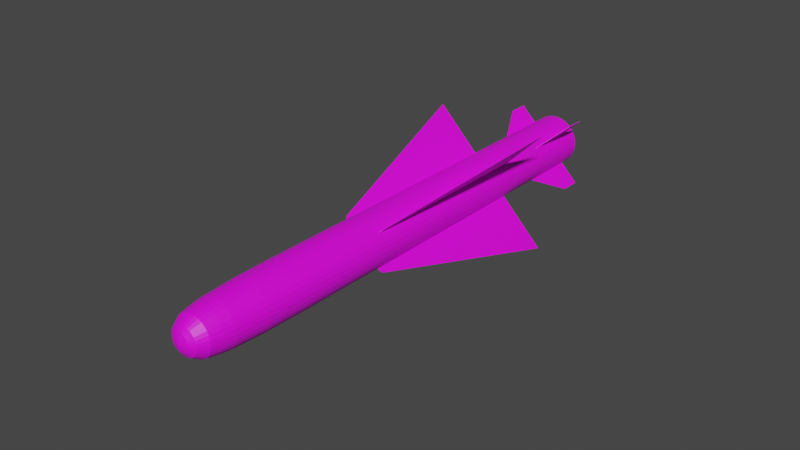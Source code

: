 # Source: R.530.blend  (saved by Blender 3.4.6; exported with 4.5.12 LTS)
import bpy
from mathutils import Matrix  # noqa: F401  (used for matrix-valued properties, if any)

bpy.ops.wm.read_factory_settings(use_empty=True)
scene = bpy.context.scene
scene.name = 'Scene'

# ---- collections
col_collection = bpy.data.collections.new('Collection'); scene.collection.children.link(col_collection)

# ---- images (referenced by path relative to the original .blend; pixels are not part of the script)
import os
ASSET_DIR = os.environ.get("B2B_ASSET_DIR", "")  # directory of the original .blend (textures are referenced by path, not embedded)
HERE = os.path.dirname(os.path.abspath(__file__))  # packed textures are extracted next to this script under _unpacked/

def load_image(name, relpath, width, height, colorspace="sRGB"):
    """Load a texture the original file referenced (path relative to the .blend, or extracted next to this script)."""
    p = next((c for c in (os.path.join(HERE, relpath), os.path.join(ASSET_DIR, relpath)) if relpath and os.path.exists(c)), "")
    if p:
        img = bpy.data.images.load(p, check_existing=True)
        img.name = name
    else:  # same state as the original file: an image datablock whose file is absent (Cycles renders it pink)
        img = bpy.data.images.new(name, width, height)
        img.source = "FILE"
        img.filepath = "//" + (relpath or name)
    img.colorspace_settings.name = colorspace
    return img
img_r_530_png_001 = load_image('R.530.png.001', 'R.530.png', 1024, 1024, 'sRGB')

# ---- materials (node trees are filled in below, after node groups)
mat_r_530 = bpy.data.materials.new('R.530')
mat_r_530.use_transparent_shadow = False

# ---- material node trees
mat_r_530.use_nodes = True; mat_r_530.node_tree.nodes.clear()
_N = mat_r_530.node_tree.nodes; _L = mat_r_530.node_tree.links
n0 = _N.new('ShaderNodeOutputMaterial'); n0.name = 'Material Output'; n0.location = (300, 300)
n1 = _N.new('ShaderNodeBsdfPrincipled'); n1.name = 'Principled BSDF'; n1.location = (10, 300)
n1.distribution = 'GGX'
n1.subsurface_method = 'BURLEY'
n1.inputs[3].default_value = 1.45
n1.inputs[27].default_value = (0.0, 0.0, 0.0, 1.0)
n1.inputs[28].default_value = 1.0
n2 = _N.new('ShaderNodeTexImage'); n2.name = 'Image Texture'; n2.location = (-280, 280)
n2.image = img_r_530_png_001
_L.new(n1.outputs[0], n0.inputs[0])
_L.new(n2.outputs[0], n1.inputs[0])
n0.is_active_output = True

# ---- world
world_world = bpy.data.worlds.new('World'); scene.world = world_world
world_world.use_nodes = True; world_world.node_tree.nodes.clear()
_N = world_world.node_tree.nodes; _L = world_world.node_tree.links
n0 = _N.new('ShaderNodeOutputWorld'); n0.name = 'World Output'; n0.location = (300, 300)
n1 = _N.new('ShaderNodeBackground'); n1.name = 'Background'; n1.location = (10, 300)
n1.inputs[0].default_value = (0.05088, 0.05088, 0.05088, 1.0)
_L.new(n1.outputs[0], n0.inputs[0])
n0.is_active_output = True
world_world.color = (0.05088, 0.05088, 0.05088)
world_world.use_sun_shadow = False
world_world.sun_shadow_jitter_overblur = 0.0

# ---- meshes
me_r_530 = bpy.data.meshes.new('R.530')
me_r_530.from_pydata([(-10.82, 10.8, 1.271), (-10.82, 13.02, 2.801), (-10.82, 14.16, 1.271), (-10.82, 14.16, 2.801), (-8.821, 10.8, 1.271), (-8.821, 13.02, 2.801), (-8.821, 14.16, 1.271), (-8.821, 14.16, 2.801), (-10.82, 10.8, -1.271), (-10.82, 13.02, -2.801), (-10.82, 14.16, -1.271), (-10.82, 14.16, -2.801), (-8.821, 10.8, -1.271), (-8.821, 13.02, -2.801), (-8.821, 14.16, -1.271), (-8.821, 14.16, -2.801), (-410.9, 8.097, -0.01341), (-118.9, 8.097, -0.01341), (-118.9, -2.736, -0.01341), (-410.9, 8.097, 0.01341), (-118.9, 8.097, 0.01341), (-118.9, -2.736, 0.01341), (-133.9, -2.736, -0.01341), (-146.5, -2.62, -0.01341), (-146.5, -2.62, 0.01341), (-133.9, -2.736, 0.01341), (396.7, 8.097, -0.01341), (104.6, 8.097, -0.01341), (104.6, -2.736, -0.01341), (396.7, 8.097, 0.01341), (104.6, 8.097, 0.01341), (104.6, -2.736, 0.01341), (119.6, -2.736, -0.01341), (132.2, -2.62, -0.01341), (132.2, -2.62, 0.01341), (119.6, -2.736, 0.01341), (-6.035, 8.097, -4.888), (-6.035, 8.097, -1.353), (-6.035, -2.736, -1.353), (-8.25, 8.097, -4.888), (-8.25, 8.097, -1.353), (-8.25, -2.736, -1.353), (-6.035, -2.736, -1.535), (-6.035, -2.62, -1.687), (-8.25, -2.62, -1.687), (-8.25, -2.736, -1.535), (-6.035, 8.097, 4.888), (-6.035, 8.097, 1.353), (-6.035, -2.736, 1.353), (-8.25, 8.097, 4.888), (-8.25, 8.097, 1.353), (-8.25, -2.736, 1.353), (-6.035, -2.736, 1.535), (-6.035, -2.62, 1.687), (-8.25, -2.62, 1.687), (-8.25, -2.736, 1.535), (-114.8, 10.8, -0.0121), (-241.2, 13.02, -0.0121), (-114.8, 14.16, -0.0121), (-241.2, 14.16, -0.0121), (-114.8, 10.8, 0.01211), (-241.2, 13.02, 0.01211), (-114.8, 14.16, 0.01211), (-241.2, 14.16, 0.01211), (95.16, 10.8, -0.0121), (221.5, 13.02, -0.0121), (95.16, 14.16, -0.0121), (221.5, 14.16, -0.0121), (95.16, 10.8, 0.01211), (221.5, 13.02, 0.01211), (95.16, 14.16, 0.01211), (221.5, 14.16, 0.01211), (-90.81, 14.86, 2.893e-06), (-120.3, -8.117, -2.612e-07), (-89.07, 14.86, -0.2141), (-118.0, -8.117, -0.2838), (-83.91, 14.86, -0.4201), (-111.1, -8.117, -0.5566), (-75.53, 14.86, -0.6098), (-100.0, -8.117, -0.8081), (-64.25, 14.86, -0.7762), (-85.1, -8.117, -1.029), (-50.51, 14.86, -0.9127), (-66.89, -8.117, -1.209), (-34.84, 14.86, -1.014), (-46.12, -8.117, -1.344), (-17.83, 14.86, -1.077), (-23.58, -8.117, -1.427), (-0.1351, 14.86, -1.098), (-0.1351, -8.117, -1.455), (17.56, 14.86, -1.077), (23.31, -8.117, -1.427), (34.57, 14.86, -1.014), (45.85, -8.117, -1.344), (50.24, 14.86, -0.9127), (66.62, -8.117, -1.209), (63.98, 14.86, -0.7762), (84.83, -8.117, -1.029), (75.26, 14.86, -0.6098), (99.77, -8.117, -0.8081), (83.64, 14.86, -0.4201), (110.9, -8.117, -0.5566), (88.8, 14.86, -0.2141), (117.7, -8.117, -0.2838), (90.54, 14.86, 2.693e-06), (120.0, -8.117, -3.536e-07), (88.8, 14.86, 0.2141), (117.7, -8.117, 0.2838), (83.64, 14.86, 0.4201), (110.9, -8.117, 0.5566), (75.26, 14.86, 0.6098), (99.77, -8.117, 0.8081), (63.98, 14.86, 0.7762), (84.83, -8.117, 1.029), (50.24, 14.86, 0.9127), (66.62, -8.117, 1.209), (34.57, 14.86, 1.014), (45.85, -8.117, 1.344), (17.56, 14.86, 1.077), (23.31, -8.117, 1.427), (-0.1352, 14.86, 1.098), (-0.1352, -8.117, 1.455), (-17.83, 14.86, 1.077), (-23.58, -8.117, 1.427), (-34.84, 14.86, 1.014), (-46.12, -8.117, 1.344), (-50.51, 14.86, 0.9127), (-66.89, -8.117, 1.209), (-64.25, 14.86, 0.7762), (-85.1, -8.117, 1.029), (-75.53, 14.86, 0.6098), (-100.0, -8.117, 0.8081), (-83.91, 14.86, 0.4201), (-111.1, -8.117, 0.5566), (-89.07, 14.86, 0.2141), (-118.0, -8.117, 0.2838), (-115.9, -10.45, -0.2787), (-118.1, -10.45, -2.544e-06), (-109.1, -10.45, -0.5466), (-98.24, -10.45, -0.7935), (-83.57, -10.45, -1.01), (-65.69, -10.45, -1.188), (-45.29, -10.45, -1.32), (-23.15, -10.45, -1.401), (-0.1352, -10.45, -1.428), (22.88, -10.45, -1.401), (45.02, -10.45, -1.32), (65.42, -10.45, -1.188), (83.3, -10.45, -1.01), (97.97, -10.45, -0.7935), (108.9, -10.45, -0.5466), (115.6, -10.45, -0.2787), (117.9, -10.45, -2.635e-06), (115.6, -10.45, 0.2787), (108.9, -10.45, 0.5466), (97.97, -10.45, 0.7935), (83.3, -10.45, 1.01), (65.42, -10.45, 1.188), (45.02, -10.45, 1.32), (22.88, -10.45, 1.401), (-0.1352, -10.45, 1.428), (-23.15, -10.45, 1.401), (-45.29, -10.45, 1.32), (-65.69, -10.45, 1.188), (-83.57, -10.45, 1.01), (-98.24, -10.45, 0.7935), (-109.1, -10.45, 0.5466), (-115.9, -10.45, 0.2786), (-108.5, -12.39, -0.2608), (-110.6, -12.39, -4.137e-06), (-102.2, -12.39, -0.5116), (-91.96, -12.39, -0.7428), (-78.23, -12.39, -0.9453), (-61.49, -12.39, -1.112), (-42.4, -12.39, -1.235), (-21.68, -12.39, -1.311), (-0.1352, -12.39, -1.337), (21.41, -12.39, -1.311), (42.13, -12.39, -1.235), (61.22, -12.39, -1.112), (77.96, -12.39, -0.9453), (91.69, -12.39, -0.7428), (101.9, -12.39, -0.5116), (108.2, -12.39, -0.2608), (110.3, -12.39, -4.222e-06), (108.2, -12.39, 0.2608), (101.9, -12.39, 0.5116), (91.69, -12.39, 0.7427), (77.96, -12.39, 0.9453), (61.22, -12.39, 1.112), (42.13, -12.39, 1.235), (21.41, -12.39, 1.311), (-0.1352, -12.39, 1.337), (-21.68, -12.39, 1.311), (-42.4, -12.39, 1.235), (-61.49, -12.39, 1.112), (-78.23, -12.39, 0.9453), (-91.96, -12.39, 0.7427), (-102.2, -12.39, 0.5116), (-108.5, -12.39, 0.2608), (-102.1, -13.02, -0.2455), (-104.1, -13.02, -4.244e-06), (-96.19, -13.02, -0.4816), (-86.58, -13.02, -0.6992), (-73.65, -13.02, -0.89), (-57.9, -13.02, -1.046), (-39.92, -13.02, -1.163), (-20.42, -13.02, -1.234), (-0.1352, -13.02, -1.259), (20.15, -13.02, -1.234), (39.65, -13.02, -1.163), (57.63, -13.02, -1.046), (73.38, -13.02, -0.89), (86.31, -13.02, -0.6992), (95.92, -13.02, -0.4816), (101.8, -13.02, -0.2455), (103.8, -13.02, -4.324e-06), (101.8, -13.02, 0.2455), (95.92, -13.02, 0.4816), (86.31, -13.02, 0.6992), (73.38, -13.02, 0.8899), (57.63, -13.02, 1.046), (39.65, -13.02, 1.163), (20.15, -13.02, 1.234), (-0.1352, -13.02, 1.259), (-20.42, -13.02, 1.234), (-39.92, -13.02, 1.163), (-57.9, -13.02, 1.046), (-73.65, -13.02, 0.8899), (-86.58, -13.02, 0.6992), (-96.19, -13.02, 0.4816), (-102.1, -13.02, 0.2455), (-91.8, -13.71, -0.2207), (-93.6, -13.71, -4.382e-06), (-86.48, -13.71, -0.433), (-77.85, -13.71, -0.6286), (-66.22, -13.71, -0.8), (-52.06, -13.71, -0.9407), (-35.9, -13.71, -1.045), (-18.37, -13.71, -1.11), (-0.1352, -13.71, -1.131), (18.1, -13.71, -1.11), (35.63, -13.71, -1.045), (51.79, -13.71, -0.9407), (65.95, -13.71, -0.8), (77.58, -13.71, -0.6286), (86.21, -13.71, -0.433), (91.53, -13.71, -0.2207), (93.33, -13.71, -4.454e-06), (91.53, -13.71, 0.2207), (86.21, -13.71, 0.433), (77.58, -13.71, 0.6286), (65.95, -13.71, 0.8), (51.79, -13.71, 0.9407), (35.63, -13.71, 1.045), (18.1, -13.71, 1.11), (-0.1352, -13.71, 1.131), (-18.37, -13.71, 1.11), (-35.9, -13.71, 1.045), (-52.06, -13.71, 0.9407), (-66.22, -13.71, 0.8), (-77.85, -13.71, 0.6286), (-86.48, -13.71, 0.433), (-91.8, -13.71, 0.2207), (-66.04, -14.24, -0.1587), (-67.33, -14.24, -4.555e-06), (-62.22, -14.24, -0.3113), (-56.01, -14.24, -0.4519), (-47.65, -14.24, -0.5752), (-37.47, -14.24, -0.6763), (-25.85, -14.24, -0.7515), (-13.24, -14.24, -0.7978), (-0.1352, -14.24, -0.8134), (12.97, -14.24, -0.7978), (25.58, -14.24, -0.7515), (37.2, -14.24, -0.6763), (47.38, -14.24, -0.5752), (55.74, -14.24, -0.4519), (61.94, -14.24, -0.3113), (65.77, -14.24, -0.1587), (67.06, -14.24, -4.607e-06), (65.77, -14.24, 0.1587), (61.94, -14.24, 0.3113), (55.74, -14.24, 0.4519), (47.38, -14.24, 0.5752), (37.2, -14.24, 0.6763), (25.58, -14.24, 0.7515), (12.97, -14.24, 0.7978), (-0.1352, -14.24, 0.8134), (-13.24, -14.24, 0.7978), (-25.85, -14.24, 0.7515), (-37.47, -14.24, 0.6763), (-47.65, -14.24, 0.5752), (-56.01, -14.24, 0.4519), (-62.22, -14.24, 0.3113), (-66.04, -14.24, 0.1587), (-42.34, -14.44, -0.1016), (-43.17, -14.44, -4.671e-06), (-39.9, -14.44, -0.1994), (-35.92, -14.44, -0.2894), (-30.57, -14.44, -0.3684), (-24.04, -14.44, -0.4332), (-16.6, -14.44, -0.4813), (-8.531, -14.44, -0.511), (-0.1352, -14.44, -0.521), (8.261, -14.44, -0.511), (16.33, -14.44, -0.4813), (23.77, -14.44, -0.4332), (30.3, -14.44, -0.3684), (35.65, -14.44, -0.2894), (39.63, -14.44, -0.1994), (42.07, -14.44, -0.1016), (42.9, -14.44, -4.704e-06), (42.07, -14.44, 0.1016), (39.63, -14.44, 0.1994), (35.65, -14.44, 0.2894), (30.3, -14.44, 0.3684), (23.77, -14.44, 0.4332), (16.33, -14.44, 0.4813), (8.261, -14.44, 0.511), (-0.1352, -14.44, 0.521), (-8.531, -14.44, 0.511), (-16.6, -14.44, 0.4813), (-24.04, -14.44, 0.4332), (-30.57, -14.44, 0.3684), (-35.92, -14.44, 0.2894), (-39.9, -14.44, 0.1994), (-42.34, -14.44, 0.1016), (-17.81, -14.54, -0.04257), (-18.16, -14.54, -4.776e-06), (-16.79, -14.54, -0.0835), (-15.12, -14.54, -0.1212), (-12.88, -14.54, -0.1543), (-10.15, -14.54, -0.1814), (-7.033, -14.54, -0.2016), (-3.652, -14.54, -0.214), (-0.1352, -14.54, -0.2182), (3.381, -14.54, -0.214), (6.762, -14.54, -0.2016), (9.878, -14.54, -0.1814), (12.61, -14.54, -0.1543), (14.85, -14.54, -0.1212), (16.52, -14.54, -0.0835), (17.54, -14.54, -0.04257), (17.89, -14.54, -4.789e-06), (17.54, -14.54, 0.04256), (16.52, -14.54, 0.08349), (14.85, -14.54, 0.1212), (12.61, -14.54, 0.1543), (9.878, -14.54, 0.1814), (6.762, -14.54, 0.2016), (3.381, -14.54, 0.214), (-0.1352, -14.54, 0.2182), (-3.652, -14.54, 0.214), (-7.033, -14.54, 0.2016), (-10.15, -14.54, 0.1814), (-12.88, -14.54, 0.1543), (-15.12, -14.54, 0.1212), (-16.79, -14.54, 0.08349), (-17.81, -14.54, 0.04256), (-0.1352, -14.58, -4.84e-06), (-120.3, 14.86, 2.826e-06), (-118.0, 14.86, -0.2838), (-111.1, 14.86, -0.5566), (-100.0, 14.86, -0.8081), (-85.1, 14.86, -1.029), (-66.89, 14.86, -1.209), (-46.12, 14.86, -1.344), (-23.58, 14.86, -1.427), (-0.1351, 14.86, -1.455), (23.31, 14.86, -1.427), (45.85, 14.86, -1.344), (66.62, 14.86, -1.209), (84.83, 14.86, -1.029), (99.77, 14.86, -0.8081), (110.9, 14.86, -0.5566), (117.7, 14.86, -0.2838), (120.0, 14.86, 2.734e-06), (117.7, 14.86, 0.2838), (110.9, 14.86, 0.5566), (99.77, 14.86, 0.8081), (84.83, 14.86, 1.029), (66.62, 14.86, 1.209), (45.85, 14.86, 1.344), (23.31, 14.86, 1.427), (-0.1352, 14.86, 1.455), (-23.58, 14.86, 1.427), (-46.12, 14.86, 1.344), (-66.89, 14.86, 1.209), (-85.1, 14.86, 1.029), (-100.0, 14.86, 0.8081), (-111.1, 14.86, 0.5566), (-118.0, 14.86, 0.2838), (-28.25, 12.19, 5.655e-06), (-27.71, 12.19, -0.06639), (-26.11, 12.19, -0.1302), (-23.51, 12.19, -0.1891), (-20.02, 12.19, -0.2406), (-15.75, 12.19, -0.283), (-10.89, 12.19, -0.3144), (-5.62, 12.19, -0.3338), (-0.1351, 12.19, -0.3403), (5.35, 12.19, -0.3338), (10.62, 12.19, -0.3144), (15.48, 12.19, -0.283), (19.74, 12.19, -0.2406), (23.24, 12.19, -0.1891), (25.84, 12.19, -0.1302), (27.44, 12.19, -0.06639), (27.98, 12.19, 5.328e-06), (27.44, 12.19, 0.0664), (25.84, 12.19, 0.1302), (23.24, 12.19, 0.1891), (19.74, 12.19, 0.2407), (15.48, 12.19, 0.283), (10.62, 12.19, 0.3144), (5.35, 12.19, 0.3338), (-0.1351, 12.19, 0.3403), (-5.62, 12.19, 0.3338), (-10.89, 12.19, 0.3144), (-15.75, 12.19, 0.283), (-20.02, 12.19, 0.2407), (-23.51, 12.19, 0.1891), (-26.11, 12.19, 0.1302), (-27.71, 12.19, 0.0664), (-90.81, 12.19, 5.539e-06), (-89.07, 12.19, -0.2141), (-83.91, 12.19, -0.4201), (-75.53, 12.19, -0.6098), (-64.25, 12.19, -0.7762), (-50.51, 12.19, -0.9127), (-34.84, 12.19, -1.014), (-17.83, 12.19, -1.077), (-0.1351, 12.19, -1.098), (17.56, 12.19, -1.077), (34.57, 12.19, -1.014), (50.24, 12.19, -0.9127), (63.98, 12.19, -0.7762), (75.26, 12.19, -0.6098), (83.64, 12.19, -0.4201), (88.8, 12.19, -0.2141), (90.54, 12.19, 5.339e-06), (88.8, 12.19, 0.2142), (83.64, 12.19, 0.4201), (75.26, 12.19, 0.6098), (63.98, 12.19, 0.7762), (50.24, 12.19, 0.9127), (34.57, 12.19, 1.014), (17.56, 12.19, 1.077), (-0.1352, 12.19, 1.098), (-17.83, 12.19, 1.077), (-34.84, 12.19, 1.014), (-50.51, 12.19, 0.9127), (-64.25, 12.19, 0.7762), (-75.53, 12.19, 0.6098), (-83.91, 12.19, 0.4201), (-89.07, 12.19, 0.2141), (-69.18, 14.82, 1.28e-05), (-67.85, 14.82, -0.163), (-63.92, 14.82, -0.3198), (-57.54, 14.82, -0.4643), (-48.96, 14.82, -0.591), (-38.49, 14.82, -0.6949), (-26.56, 14.82, -0.7722), (-13.61, 14.82, -0.8197), (-0.135, 14.82, -0.8358), (13.34, 14.82, -0.8197), (26.29, 14.82, -0.7722), (38.22, 14.82, -0.6949), (48.69, 14.82, -0.591), (57.27, 14.82, -0.4643), (63.65, 14.82, -0.3198), (67.58, 14.82, -0.163), (68.91, 14.82, 1.188e-05), (67.58, 14.82, 0.1631), (63.65, 14.82, 0.3199), (57.27, 14.82, 0.4644), (48.69, 14.82, 0.591), (38.22, 14.82, 0.695), (26.29, 14.82, 0.7722), (13.34, 14.82, 0.8198), (-0.1351, 14.82, 0.8358), (-13.61, 14.82, 0.8198), (-26.56, 14.82, 0.7722), (-38.49, 14.82, 0.695), (-48.96, 14.82, 0.591), (-57.54, 14.82, 0.4644), (-63.92, 14.82, 0.3199), (-67.85, 14.82, 0.1631), (-79.12, 14.82, 1.28e-05), (-77.6, 14.82, -0.1865), (-73.1, 14.82, -0.3659), (-65.81, 14.82, -0.5312), (-55.98, 14.82, -0.676), (-44.01, 14.82, -0.795), (-30.36, 14.82, -0.8833), (-15.54, 14.82, -0.9377), (-0.135, 14.82, -0.9561), (15.27, 14.82, -0.9377), (30.09, 14.82, -0.8833), (43.74, 14.82, -0.795), (55.71, 14.82, -0.676), (65.54, 14.82, -0.5312), (72.83, 14.82, -0.3659), (77.33, 14.82, -0.1865), (78.85, 14.82, 1.189e-05), (77.33, 14.82, 0.1865), (72.83, 14.82, 0.3659), (65.54, 14.82, 0.5312), (55.71, 14.82, 0.6761), (43.74, 14.82, 0.795), (30.09, 14.82, 0.8833), (15.27, 14.82, 0.9377), (-0.1351, 14.82, 0.9561), (-15.54, 14.82, 0.9377), (-30.36, 14.82, 0.8833), (-44.01, 14.82, 0.795), (-55.98, 14.82, 0.6761), (-65.81, 14.82, 0.5312), (-73.1, 14.82, 0.3659), (-77.6, 14.82, 0.1865), (-19.03, 12.76, 7.509e-06), (-18.67, 12.76, -0.04462), (-17.59, 12.76, -0.08753), (-15.85, 12.76, -0.1271), (-13.5, 12.76, -0.1617), (-10.63, 12.76, -0.1902), (-7.366, 12.76, -0.2113), (-3.821, 12.76, -0.2243), (-0.1351, 12.76, -0.2287), (3.551, 12.76, -0.2243), (7.096, 12.76, -0.2113), (10.36, 12.76, -0.1902), (13.23, 12.76, -0.1617), (15.58, 12.76, -0.1271), (17.32, 12.76, -0.08753), (18.4, 12.76, -0.04462), (18.76, 12.76, 7.256e-06), (18.4, 12.76, 0.04463), (17.32, 12.76, 0.08754), (15.58, 12.76, 0.1271), (13.23, 12.76, 0.1617), (10.36, 12.76, 0.1902), (7.096, 12.76, 0.2113), (3.551, 12.76, 0.2243), (-0.1351, 12.76, 0.2287), (-3.821, 12.76, 0.2243), (-7.366, 12.76, 0.2113), (-10.63, 12.76, 0.1902), (-13.5, 12.76, 0.1617), (-15.85, 12.76, 0.1271), (-17.59, 12.76, 0.08754), (-18.67, 12.76, 0.04463)], [], [(0, 1, 3, 2), (2, 3, 7, 6), (6, 7, 5, 4), (4, 5, 1, 0), (7, 3, 1, 5), (8, 10, 11, 9), (10, 14, 15, 11), (14, 12, 13, 15), (12, 8, 9, 13), (15, 13, 9, 11), (22, 18, 21, 25), (24, 25, 21, 20, 19), (19, 20, 17, 16), (16, 17, 18, 22, 23), (24, 23, 22, 25), (23, 24, 19, 16), (32, 35, 31, 28), (34, 29, 30, 31, 35), (29, 26, 27, 30), (26, 33, 32, 28, 27), (34, 35, 32, 33), (33, 26, 29, 34), (42, 38, 41, 45), (44, 45, 41, 40, 39), (39, 40, 37, 36), (36, 37, 38, 42, 43), (44, 43, 42, 45), (43, 44, 39, 36), (52, 55, 51, 48), (54, 49, 50, 51, 55), (49, 46, 47, 50), (46, 53, 52, 48, 47), (54, 55, 52, 53), (53, 46, 49, 54), (56, 57, 59, 58), (58, 59, 63, 62), (62, 63, 61, 60), (60, 61, 57, 56), (63, 59, 57, 61), (64, 66, 67, 65), (66, 70, 71, 67), (70, 68, 69, 71), (68, 64, 65, 69), (71, 69, 65, 67), (361, 362, 75, 73), (362, 363, 77, 75), (363, 364, 79, 77), (364, 365, 81, 79), (365, 366, 83, 81), (366, 367, 85, 83), (367, 368, 87, 85), (368, 369, 89, 87), (369, 370, 91, 89), (370, 371, 93, 91), (371, 372, 95, 93), (372, 373, 97, 95), (373, 374, 99, 97), (374, 375, 101, 99), (375, 376, 103, 101), (376, 377, 105, 103), (377, 378, 107, 105), (378, 379, 109, 107), (379, 380, 111, 109), (380, 381, 113, 111), (381, 382, 115, 113), (382, 383, 117, 115), (383, 384, 119, 117), (384, 385, 121, 119), (385, 386, 123, 121), (386, 387, 125, 123), (387, 388, 127, 125), (388, 389, 129, 127), (389, 390, 131, 129), (390, 391, 133, 131), (117, 158, 157, 115), (391, 392, 135, 133), (392, 361, 73, 135), (100, 439, 440, 102), (160, 192, 191, 159), (135, 167, 166, 133), (91, 145, 144, 89), (109, 154, 153, 107), (127, 163, 162, 125), (83, 141, 140, 81), (101, 150, 149, 99), (119, 159, 158, 117), (75, 136, 137, 73), (73, 137, 167, 135), (93, 146, 145, 91), (111, 155, 154, 109), (129, 164, 163, 127), (85, 142, 141, 83), (103, 151, 150, 101), (121, 160, 159, 119), (77, 138, 136, 75), (95, 147, 146, 93), (113, 156, 155, 111), (131, 165, 164, 129), (87, 143, 142, 85), (105, 152, 151, 103), (123, 161, 160, 121), (79, 139, 138, 77), (97, 148, 147, 95), (115, 157, 156, 113), (133, 166, 165, 131), (89, 144, 143, 87), (107, 153, 152, 105), (125, 162, 161, 123), (81, 140, 139, 79), (99, 149, 148, 97), (195, 227, 226, 194), (147, 179, 178, 146), (161, 193, 192, 160), (148, 180, 179, 147), (162, 194, 193, 161), (149, 181, 180, 148), (163, 195, 194, 162), (150, 182, 181, 149), (136, 168, 169, 137), (164, 196, 195, 163), (151, 183, 182, 150), (138, 170, 168, 136), (165, 197, 196, 164), (152, 184, 183, 151), (139, 171, 170, 138), (166, 198, 197, 165), (153, 185, 184, 152), (140, 172, 171, 139), (167, 199, 198, 166), (154, 186, 185, 153), (141, 173, 172, 140), (137, 169, 199, 167), (155, 187, 186, 154), (142, 174, 173, 141), (156, 188, 187, 155), (143, 175, 174, 142), (157, 189, 188, 156), (144, 176, 175, 143), (158, 190, 189, 157), (145, 177, 176, 144), (159, 191, 190, 158), (146, 178, 177, 145), (203, 235, 234, 202), (182, 214, 213, 181), (168, 200, 201, 169), (196, 228, 227, 195), (183, 215, 214, 182), (170, 202, 200, 168), (197, 229, 228, 196), (184, 216, 215, 183), (171, 203, 202, 170), (198, 230, 229, 197), (185, 217, 216, 184), (172, 204, 203, 171), (199, 231, 230, 198), (186, 218, 217, 185), (173, 205, 204, 172), (169, 201, 231, 199), (187, 219, 218, 186), (174, 206, 205, 173), (188, 220, 219, 187), (175, 207, 206, 174), (189, 221, 220, 188), (176, 208, 207, 175), (190, 222, 221, 189), (177, 209, 208, 176), (191, 223, 222, 190), (178, 210, 209, 177), (192, 224, 223, 191), (179, 211, 210, 178), (193, 225, 224, 192), (180, 212, 211, 179), (194, 226, 225, 193), (181, 213, 212, 180), (238, 270, 269, 237), (230, 262, 261, 229), (217, 249, 248, 216), (204, 236, 235, 203), (231, 263, 262, 230), (218, 250, 249, 217), (205, 237, 236, 204), (201, 233, 263, 231), (219, 251, 250, 218), (206, 238, 237, 205), (220, 252, 251, 219), (207, 239, 238, 206), (221, 253, 252, 220), (208, 240, 239, 207), (222, 254, 253, 221), (209, 241, 240, 208), (223, 255, 254, 222), (210, 242, 241, 209), (224, 256, 255, 223), (211, 243, 242, 210), (225, 257, 256, 224), (212, 244, 243, 211), (226, 258, 257, 225), (213, 245, 244, 212), (227, 259, 258, 226), (214, 246, 245, 213), (200, 232, 233, 201), (228, 260, 259, 227), (215, 247, 246, 214), (202, 234, 232, 200), (229, 261, 260, 228), (216, 248, 247, 215), (273, 305, 304, 272), (252, 284, 283, 251), (239, 271, 270, 238), (253, 285, 284, 252), (240, 272, 271, 239), (254, 286, 285, 253), (241, 273, 272, 240), (255, 287, 286, 254), (242, 274, 273, 241), (256, 288, 287, 255), (243, 275, 274, 242), (257, 289, 288, 256), (244, 276, 275, 243), (258, 290, 289, 257), (245, 277, 276, 244), (259, 291, 290, 258), (246, 278, 277, 245), (232, 264, 265, 233), (260, 292, 291, 259), (247, 279, 278, 246), (234, 266, 264, 232), (261, 293, 292, 260), (248, 280, 279, 247), (235, 267, 266, 234), (262, 294, 293, 261), (249, 281, 280, 248), (236, 268, 267, 235), (263, 295, 294, 262), (250, 282, 281, 249), (237, 269, 268, 236), (233, 265, 295, 263), (251, 283, 282, 250), (308, 340, 339, 307), (287, 319, 318, 286), (274, 306, 305, 273), (288, 320, 319, 287), (275, 307, 306, 274), (289, 321, 320, 288), (276, 308, 307, 275), (290, 322, 321, 289), (277, 309, 308, 276), (291, 323, 322, 290), (278, 310, 309, 277), (264, 296, 297, 265), (292, 324, 323, 291), (279, 311, 310, 278), (266, 298, 296, 264), (293, 325, 324, 292), (280, 312, 311, 279), (267, 299, 298, 266), (294, 326, 325, 293), (281, 313, 312, 280), (268, 300, 299, 267), (295, 327, 326, 294), (282, 314, 313, 281), (269, 301, 300, 268), (265, 297, 327, 295), (283, 315, 314, 282), (270, 302, 301, 269), (284, 316, 315, 283), (271, 303, 302, 270), (285, 317, 316, 284), (272, 304, 303, 271), (286, 318, 317, 285), (343, 360, 342), (322, 354, 353, 321), (309, 341, 340, 308), (323, 355, 354, 322), (310, 342, 341, 309), (296, 328, 329, 297), (324, 356, 355, 323), (311, 343, 342, 310), (298, 330, 328, 296), (325, 357, 356, 324), (312, 344, 343, 311), (299, 331, 330, 298), (326, 358, 357, 325), (313, 345, 344, 312), (300, 332, 331, 299), (327, 359, 358, 326), (314, 346, 345, 313), (301, 333, 332, 300), (297, 329, 359, 327), (315, 347, 346, 314), (302, 334, 333, 301), (316, 348, 347, 315), (303, 335, 334, 302), (317, 349, 348, 316), (304, 336, 335, 303), (318, 350, 349, 317), (305, 337, 336, 304), (319, 351, 350, 318), (306, 338, 337, 305), (320, 352, 351, 319), (307, 339, 338, 306), (321, 353, 352, 320), (330, 360, 328), (357, 360, 356), (344, 360, 343), (331, 360, 330), (358, 360, 357), (345, 360, 344), (332, 360, 331), (359, 360, 358), (346, 360, 345), (333, 360, 332), (329, 360, 359), (347, 360, 346), (334, 360, 333), (348, 360, 347), (335, 360, 334), (349, 360, 348), (336, 360, 335), (350, 360, 349), (337, 360, 336), (351, 360, 350), (338, 360, 337), (352, 360, 351), (339, 360, 338), (353, 360, 352), (340, 360, 339), (354, 360, 353), (341, 360, 340), (355, 360, 354), (342, 360, 341), (328, 360, 329), (356, 360, 355), (74, 362, 361, 72), (76, 363, 362, 74), (78, 364, 363, 76), (80, 365, 364, 78), (82, 366, 365, 80), (84, 367, 366, 82), (86, 368, 367, 84), (88, 369, 368, 86), (90, 370, 369, 88), (92, 371, 370, 90), (94, 372, 371, 92), (96, 373, 372, 94), (98, 374, 373, 96), (100, 375, 374, 98), (102, 376, 375, 100), (104, 377, 376, 102), (106, 378, 377, 104), (108, 379, 378, 106), (110, 380, 379, 108), (112, 381, 380, 110), (114, 382, 381, 112), (116, 383, 382, 114), (118, 384, 383, 116), (120, 385, 384, 118), (122, 386, 385, 120), (124, 387, 386, 122), (126, 388, 387, 124), (128, 389, 388, 126), (130, 390, 389, 128), (132, 391, 390, 130), (134, 392, 391, 132), (72, 361, 392, 134), (413, 509, 510, 414), (74, 426, 427, 76), (128, 453, 454, 130), (102, 440, 441, 104), (76, 427, 428, 78), (130, 454, 455, 132), (104, 441, 442, 106), (78, 428, 429, 80), (132, 455, 456, 134), (106, 442, 443, 108), (80, 429, 430, 82), (134, 456, 425, 72), (108, 443, 444, 110), (82, 430, 431, 84), (110, 444, 445, 112), (84, 431, 432, 86), (112, 445, 446, 114), (86, 432, 433, 88), (114, 446, 447, 116), (88, 433, 434, 90), (116, 447, 448, 118), (90, 434, 435, 92), (118, 448, 449, 120), (92, 435, 436, 94), (120, 449, 450, 122), (94, 436, 437, 96), (122, 450, 451, 124), (96, 437, 438, 98), (124, 451, 452, 126), (98, 438, 439, 100), (72, 425, 426, 74), (126, 452, 453, 128), (394, 426, 425, 393), (395, 427, 426, 394), (396, 428, 427, 395), (397, 429, 428, 396), (398, 430, 429, 397), (399, 431, 430, 398), (400, 432, 431, 399), (401, 433, 432, 400), (402, 434, 433, 401), (403, 435, 434, 402), (404, 436, 435, 403), (405, 437, 436, 404), (406, 438, 437, 405), (407, 439, 438, 406), (408, 440, 439, 407), (409, 441, 440, 408), (410, 442, 441, 409), (411, 443, 442, 410), (412, 444, 443, 411), (413, 445, 444, 412), (414, 446, 445, 413), (415, 447, 446, 414), (416, 448, 447, 415), (417, 449, 448, 416), (418, 450, 449, 417), (419, 451, 450, 418), (420, 452, 451, 419), (421, 453, 452, 420), (422, 454, 453, 421), (423, 455, 454, 422), (424, 456, 455, 423), (393, 425, 456, 424), (483, 547, 548, 484), (400, 496, 497, 401), (414, 510, 511, 415), (401, 497, 498, 402), (415, 511, 512, 416), (402, 498, 499, 403), (416, 512, 513, 417), (403, 499, 500, 404), (417, 513, 514, 418), (404, 500, 501, 405), (418, 514, 515, 419), (405, 501, 502, 406), (419, 515, 516, 420), (406, 502, 503, 407), (393, 489, 490, 394), (420, 516, 517, 421), (407, 503, 504, 408), (394, 490, 491, 395), (421, 517, 518, 422), (408, 504, 505, 409), (395, 491, 492, 396), (422, 518, 519, 423), (409, 505, 506, 410), (396, 492, 493, 397), (423, 519, 520, 424), (410, 506, 507, 411), (397, 493, 494, 398), (424, 520, 489, 393), (411, 507, 508, 412), (398, 494, 495, 399), (412, 508, 509, 413), (399, 495, 496, 400), (458, 490, 489, 457), (459, 491, 490, 458), (460, 492, 491, 459), (461, 493, 492, 460), (462, 494, 493, 461), (463, 495, 494, 462), (464, 496, 495, 463), (465, 497, 496, 464), (466, 498, 497, 465), (467, 499, 498, 466), (468, 500, 499, 467), (469, 501, 500, 468), (470, 502, 501, 469), (471, 503, 502, 470), (472, 504, 503, 471), (473, 505, 504, 472), (474, 506, 505, 473), (475, 507, 506, 474), (476, 508, 507, 475), (477, 509, 508, 476), (478, 510, 509, 477), (479, 511, 510, 478), (480, 512, 511, 479), (481, 513, 512, 480), (482, 514, 513, 481), (483, 515, 514, 482), (484, 516, 515, 483), (485, 517, 516, 484), (486, 518, 517, 485), (487, 519, 518, 486), (488, 520, 519, 487), (457, 489, 520, 488), (521, 552, 551, 550, 549, 548, 547, 546, 545, 544, 543, 542, 541, 540, 539, 538, 537, 536, 535, 534, 533, 532, 531, 530, 529, 528, 527, 526, 525, 524, 523, 522), (470, 534, 535, 471), (457, 521, 522, 458), (484, 548, 549, 485), (471, 535, 536, 472), (458, 522, 523, 459), (485, 549, 550, 486), (472, 536, 537, 473), (459, 523, 524, 460), (486, 550, 551, 487), (473, 537, 538, 474), (460, 524, 525, 461), (487, 551, 552, 488), (474, 538, 539, 475), (461, 525, 526, 462), (488, 552, 521, 457), (475, 539, 540, 476), (462, 526, 527, 463), (476, 540, 541, 477), (463, 527, 528, 464), (477, 541, 542, 478), (464, 528, 529, 465), (478, 542, 543, 479), (465, 529, 530, 466), (479, 543, 544, 480), (466, 530, 531, 467), (480, 544, 545, 481), (467, 531, 532, 468), (481, 545, 546, 482), (468, 532, 533, 469), (482, 546, 547, 483), (469, 533, 534, 470)])
_uv = me_r_530.uv_layers.new(name='UVMap')
_uv.uv.foreach_set('vector', [0.964, 0.05211, 0.7813, 0.3168, 0.7813, 0.4533, 0.964, 0.4533, 0.7822, 0.5136, 0.7822, 0.5633, 0.7828, 0.5633, 0.7828, 0.5136, 0.964, 0.4533, 0.7813, 0.4533, 0.7813, 0.3168, 0.964, 0.05211, 0.7828, 0.3962, 0.7828, 0.4682, 0.7822, 0.4682, 0.7822, 0.3962, 0.7828, 0.5053, 0.7822, 0.5053, 0.7822, 0.4682, 0.7828, 0.4682, 0.9652, 0.05211, 0.9652, 0.4533, 0.7825, 0.4533, 0.7825, 0.3168, 0.7822, 0.4311, 0.7828, 0.4311, 0.7828, 0.3814, 0.7822, 0.3814, 0.9652, 0.4533, 0.9652, 0.05211, 0.7825, 0.3168, 0.7825, 0.4533, 0.7828, 0.3962, 0.7822, 0.3962, 0.7822, 0.4682, 0.7828, 0.4682, 0.7828, 0.5053, 0.7828, 0.4682, 0.7822, 0.4682, 0.7822, 0.5053, 0.9088, 0.4435, 0.9111, 0.4435, 0.9111, 0.4437, 0.9088, 0.4437, 0.7878, 0.5468, 0.7803, 0.5525, 0.7714, 0.5525, 0.7714, 0.02209, 0.9445, 0.02209, 0.8662, 0.4437, 0.9111, 0.4437, 0.9111, 0.4435, 0.8662, 0.4435, 0.9445, 0.02209, 0.7714, 0.02209, 0.7714, 0.5525, 0.7803, 0.5525, 0.7878, 0.5468, 0.9069, 0.4437, 0.9069, 0.4435, 0.9088, 0.4435, 0.9088, 0.4437, 0.9069, 0.4435, 0.9069, 0.4437, 0.8662, 0.4437, 0.8662, 0.4435, 0.9478, 0.4435, 0.9478, 0.4437, 0.9455, 0.4437, 0.9455, 0.4435, 0.7934, 0.547, 0.9501, 0.02232, 0.777, 0.02232, 0.777, 0.5527, 0.7859, 0.5527, 0.9904, 0.4437, 0.9904, 0.4435, 0.9455, 0.4435, 0.9455, 0.4437, 0.9501, 0.02232, 0.7934, 0.547, 0.7859, 0.5527, 0.777, 0.5527, 0.777, 0.02232, 0.9497, 0.4437, 0.9478, 0.4437, 0.9478, 0.4435, 0.9497, 0.4435, 0.9497, 0.4435, 0.9904, 0.4435, 0.9904, 0.4437, 0.9497, 0.4437, 0.9285, 0.4285, 0.9285, 0.4303, 0.9281, 0.4303, 0.9281, 0.4285, 0.7923, 0.5464, 0.7848, 0.5521, 0.7759, 0.5521, 0.7759, 0.02168, 0.949, 0.02168, 0.9281, 0.3956, 0.9281, 0.4303, 0.9285, 0.4303, 0.9285, 0.3956, 0.949, 0.02168, 0.7759, 0.02168, 0.7759, 0.5521, 0.7848, 0.5521, 0.7923, 0.5464, 0.9281, 0.427, 0.9285, 0.427, 0.9285, 0.4285, 0.9281, 0.4285, 0.9285, 0.4037, 0.9281, 0.4037, 0.9281, 0.5089, 0.9285, 0.5089, 0.9285, 0.4587, 0.9281, 0.4587, 0.9281, 0.4569, 0.9285, 0.4569, 0.7889, 0.5466, 0.9456, 0.02191, 0.7725, 0.02191, 0.7725, 0.5523, 0.7814, 0.5523, 0.9281, 0.4916, 0.9285, 0.4916, 0.9285, 0.4569, 0.9281, 0.4569, 0.9456, 0.02191, 0.7889, 0.5466, 0.7814, 0.5523, 0.7725, 0.5523, 0.7725, 0.02191, 0.9281, 0.4602, 0.9281, 0.4587, 0.9285, 0.4587, 0.9285, 0.4602, 0.9285, 0.4037, 0.9285, 0.5089, 0.9281, 0.5089, 0.9281, 0.4037, 0.957, 0.0456, 0.7742, 0.3102, 0.7742, 0.4467, 0.957, 0.4467, 0.7507, 0.4719, 0.7125, 0.4719, 0.7125, 0.4727, 0.7507, 0.4727, 0.957, 0.4467, 0.7742, 0.4467, 0.7742, 0.3102, 0.957, 0.0456, 0.7507, 0.4727, 0.7125, 0.4727, 0.7125, 0.4719, 0.7507, 0.4719, 0.7828, 0.4727, 0.7828, 0.4719, 0.7825, 0.4719, 0.7825, 0.4727, 0.9723, 0.0456, 0.9723, 0.4467, 0.7895, 0.4467, 0.7895, 0.3102, 0.8143, 0.4719, 0.8143, 0.4727, 0.8525, 0.4727, 0.8525, 0.4719, 0.9723, 0.4467, 0.9723, 0.0456, 0.7895, 0.3102, 0.7895, 0.4467, 0.8143, 0.4727, 0.8143, 0.4719, 0.8525, 0.4719, 0.8525, 0.4727, 0.7828, 0.4727, 0.7825, 0.4727, 0.7825, 0.4719, 0.7828, 0.4719, 0.001273, 0.9938, 0.01832, 0.9938, 0.01832, 0.01074, 0.001273, 0.01074, 0.03436, 0.9938, 0.03874, 0.9938, 0.03874, 0.01077, 0.03436, 0.01077, 0.03874, 0.9938, 0.04586, 0.9938, 0.04586, 0.01077, 0.03874, 0.01077, 0.04586, 0.9938, 0.05545, 0.9938, 0.05545, 0.01077, 0.04586, 0.01077, 0.05545, 0.9938, 0.06713, 0.9938, 0.06713, 0.01077, 0.05545, 0.01077, 0.06713, 0.9938, 0.08045, 0.9938, 0.08045, 0.01077, 0.06713, 0.01077, 0.08045, 0.9938, 0.09491, 0.9938, 0.09491, 0.01077, 0.08045, 0.01077, 0.09491, 0.9938, 0.1099, 0.9938, 0.1099, 0.01077, 0.09491, 0.01077, 0.1099, 0.9938, 0.125, 0.9938, 0.125, 0.01077, 0.1099, 0.01077, 0.125, 0.9938, 0.1394, 0.9938, 0.1394, 0.01077, 0.125, 0.01077, 0.1394, 0.9938, 0.1528, 0.9938, 0.1528, 0.01077, 0.1394, 0.01077, 0.1481, 0.9938, 0.1598, 0.9938, 0.1598, 0.01077, 0.1481, 0.01077, 0.1598, 0.9938, 0.1694, 0.9938, 0.1694, 0.01077, 0.1598, 0.01077, 0.174, 0.9938, 0.1812, 0.9938, 0.1812, 0.01077, 0.174, 0.01077, 0.1812, 0.9938, 0.1855, 0.9938, 0.1855, 0.01077, 0.1812, 0.01077, 0.1915, 0.9938, 0.2105, 0.9938, 0.2105, 0.01079, 0.1915, 0.01079, 0.2105, 0.9938, 0.2295, 0.9938, 0.2295, 0.01079, 0.2105, 0.01079, 0.1855, 0.9938, 0.1812, 0.9938, 0.1812, 0.01077, 0.1855, 0.01077, 0.1812, 0.9938, 0.174, 0.9938, 0.174, 0.01077, 0.1812, 0.01077, 0.1504, 0.9938, 0.1408, 0.9938, 0.1408, 0.01077, 0.1504, 0.01077, 0.1408, 0.9938, 0.1291, 0.9938, 0.1291, 0.01077, 0.1408, 0.01077, 0.1528, 0.9938, 0.1394, 0.9938, 0.1394, 0.01077, 0.1528, 0.01077, 0.1394, 0.9938, 0.125, 0.9938, 0.125, 0.01077, 0.1394, 0.01077, 0.125, 0.9938, 0.1099, 0.9938, 0.1099, 0.01077, 0.125, 0.01077, 0.1099, 0.9938, 0.09491, 0.9938, 0.09491, 0.01077, 0.1099, 0.01077, 0.09491, 0.9938, 0.08045, 0.9938, 0.08045, 0.01077, 0.09491, 0.01077, 0.08045, 0.9938, 0.06713, 0.9938, 0.06713, 0.01077, 0.08045, 0.01077, 0.06713, 0.9938, 0.05545, 0.9938, 0.05545, 0.01077, 0.06713, 0.01077, 0.05545, 0.9938, 0.04586, 0.9938, 0.04586, 0.01077, 0.05545, 0.01077, 0.04586, 0.9938, 0.03874, 0.9938, 0.03874, 0.01077, 0.04586, 0.01077, 0.4675, 0.5436, 0.4669, 0.3684, 0.483, 0.3684, 0.4839, 0.5436, 0.03874, 0.9938, 0.03436, 0.9938, 0.03436, 0.01077, 0.03874, 0.01077, 0.01832, 0.9938, 0.001273, 0.9938, 0.001273, 0.01074, 0.01832, 0.01074, 0.6336, 0.835, 0.6336, 0.9412, 0.6306, 0.9412, 0.6306, 0.835, 0.4309, 0.3611, 0.4309, 0.1642, 0.4487, 0.1642, 0.4499, 0.3611, 0.3382, 0.5436, 0.3399, 0.3684, 0.3452, 0.3684, 0.3436, 0.5436, 0.4497, 0.5436, 0.4494, 0.3684, 0.4312, 0.3684, 0.4312, 0.5436, 0.5189, 0.5436, 0.5173, 0.3684, 0.5226, 0.3684, 0.5242, 0.5436, 0.3785, 0.5436, 0.3795, 0.3684, 0.3956, 0.3684, 0.3949, 0.5436, 0.3785, 0.5436, 0.3795, 0.3684, 0.3654, 0.3684, 0.3642, 0.5436, 0.5189, 0.5436, 0.5173, 0.3684, 0.5087, 0.3684, 0.5101, 0.5436, 0.4497, 0.5436, 0.4494, 0.3684, 0.4669, 0.3684, 0.4675, 0.5436, 0.3382, 0.5436, 0.3399, 0.3684, 0.3381, 0.3684, 0.3364, 0.5436, 0.3364, 0.5436, 0.3381, 0.3684, 0.3399, 0.3684, 0.3382, 0.5436, 0.4675, 0.5436, 0.4669, 0.3684, 0.4494, 0.3684, 0.4497, 0.5436, 0.5101, 0.5436, 0.5087, 0.3684, 0.5173, 0.3684, 0.5189, 0.5436, 0.3642, 0.5436, 0.3654, 0.3684, 0.3795, 0.3684, 0.3785, 0.5436, 0.3949, 0.5436, 0.3956, 0.3684, 0.3795, 0.3684, 0.3785, 0.5436, 0.5242, 0.5436, 0.5226, 0.3684, 0.5173, 0.3684, 0.5189, 0.5436, 0.4312, 0.5436, 0.4312, 0.3684, 0.4494, 0.3684, 0.4497, 0.5436, 0.3436, 0.5436, 0.3452, 0.3684, 0.3399, 0.3684, 0.3382, 0.5436, 0.4839, 0.5436, 0.483, 0.3684, 0.4669, 0.3684, 0.4675, 0.5436, 0.4983, 0.5436, 0.4971, 0.3684, 0.5087, 0.3684, 0.5101, 0.5436, 0.3524, 0.5436, 0.3538, 0.3684, 0.3654, 0.3684, 0.3642, 0.5436, 0.4127, 0.5436, 0.4131, 0.3684, 0.3956, 0.3684, 0.3949, 0.5436, 0.5261, 0.5436, 0.5244, 0.3684, 0.5226, 0.3684, 0.5242, 0.5436, 0.4127, 0.5436, 0.4131, 0.3684, 0.4312, 0.3684, 0.4312, 0.5436, 0.3524, 0.5436, 0.3538, 0.3684, 0.3452, 0.3684, 0.3436, 0.5436, 0.4983, 0.5436, 0.4971, 0.3684, 0.483, 0.3684, 0.4839, 0.5436, 0.4839, 0.5436, 0.483, 0.3684, 0.4971, 0.3684, 0.4983, 0.5436, 0.3436, 0.5436, 0.3452, 0.3684, 0.3538, 0.3684, 0.3524, 0.5436, 0.4312, 0.5436, 0.4312, 0.3684, 0.4131, 0.3684, 0.4127, 0.5436, 0.5242, 0.5436, 0.5226, 0.3684, 0.5244, 0.3684, 0.5261, 0.5436, 0.3949, 0.5436, 0.3956, 0.3684, 0.4131, 0.3684, 0.4127, 0.5436, 0.3642, 0.5436, 0.3654, 0.3684, 0.3538, 0.3684, 0.3524, 0.5436, 0.5101, 0.5436, 0.5087, 0.3684, 0.4971, 0.3684, 0.4983, 0.5436, 0.3801, 0.1642, 0.3831, 0.1003, 0.398, 0.1003, 0.3959, 0.1642, 0.4851, 0.3611, 0.4816, 0.1642, 0.4658, 0.1642, 0.4682, 0.3611, 0.4118, 0.3611, 0.413, 0.1642, 0.4309, 0.1642, 0.4309, 0.3611, 0.4999, 0.3611, 0.4954, 0.1642, 0.4816, 0.1642, 0.4851, 0.3611, 0.3935, 0.3611, 0.3959, 0.1642, 0.413, 0.1642, 0.4118, 0.3611, 0.512, 0.3611, 0.5068, 0.1642, 0.4954, 0.1642, 0.4999, 0.3611, 0.3767, 0.3611, 0.3801, 0.1642, 0.3959, 0.1642, 0.3935, 0.3611, 0.521, 0.3611, 0.5152, 0.1642, 0.5068, 0.1642, 0.512, 0.3611, 0.3352, 0.3611, 0.3413, 0.1642, 0.3395, 0.1642, 0.3333, 0.3611, 0.3619, 0.3611, 0.3663, 0.1642, 0.3801, 0.1642, 0.3767, 0.3611, 0.5266, 0.3611, 0.5204, 0.1642, 0.5152, 0.1642, 0.521, 0.3611, 0.3407, 0.3611, 0.3465, 0.1642, 0.3413, 0.1642, 0.3352, 0.3611, 0.3497, 0.3611, 0.3549, 0.1642, 0.3663, 0.1642, 0.3619, 0.3611, 0.5284, 0.3611, 0.5222, 0.1642, 0.5204, 0.1642, 0.5266, 0.3611, 0.3497, 0.3611, 0.3549, 0.1642, 0.3465, 0.1642, 0.3407, 0.3611, 0.3407, 0.3611, 0.3465, 0.1642, 0.3549, 0.1642, 0.3497, 0.3611, 0.5266, 0.3611, 0.5204, 0.1642, 0.5222, 0.1642, 0.5284, 0.3611, 0.3619, 0.3611, 0.3663, 0.1642, 0.3549, 0.1642, 0.3497, 0.3611, 0.3352, 0.3611, 0.3413, 0.1642, 0.3465, 0.1642, 0.3407, 0.3611, 0.521, 0.3611, 0.5152, 0.1642, 0.5204, 0.1642, 0.5266, 0.3611, 0.3767, 0.3611, 0.3801, 0.1642, 0.3663, 0.1642, 0.3619, 0.3611, 0.3333, 0.3611, 0.3395, 0.1642, 0.3413, 0.1642, 0.3352, 0.3611, 0.512, 0.3611, 0.5068, 0.1642, 0.5152, 0.1642, 0.521, 0.3611, 0.3935, 0.3611, 0.3959, 0.1642, 0.3801, 0.1642, 0.3767, 0.3611, 0.4999, 0.3611, 0.4954, 0.1642, 0.5068, 0.1642, 0.512, 0.3611, 0.4118, 0.3611, 0.413, 0.1642, 0.3959, 0.1642, 0.3935, 0.3611, 0.4851, 0.3611, 0.4816, 0.1642, 0.4954, 0.1642, 0.4999, 0.3611, 0.4309, 0.3611, 0.4309, 0.1642, 0.413, 0.1642, 0.4118, 0.3611, 0.4682, 0.3611, 0.4658, 0.1642, 0.4816, 0.1642, 0.4851, 0.3611, 0.4499, 0.3611, 0.4487, 0.1642, 0.4309, 0.1642, 0.4309, 0.3611, 0.4499, 0.3611, 0.4487, 0.1642, 0.4658, 0.1642, 0.4682, 0.3611, 0.4682, 0.3611, 0.4658, 0.1642, 0.4487, 0.1642, 0.4499, 0.3611, 0.3576, 0.09592, 0.3648, 0.05905, 0.3577, 0.05905, 0.3497, 0.09592, 0.5152, 0.1642, 0.5103, 0.1003, 0.5023, 0.1003, 0.5068, 0.1642, 0.3517, 0.164, 0.3521, 0.1005, 0.36, 0.1006, 0.3601, 0.1642, 0.3663, 0.1642, 0.3701, 0.1003, 0.3831, 0.1003, 0.3801, 0.1642, 0.5204, 0.1642, 0.5152, 0.1003, 0.5103, 0.1003, 0.5152, 0.1642, 0.3465, 0.1642, 0.3514, 0.1003, 0.3465, 0.1003, 0.3413, 0.1642, 0.3549, 0.1642, 0.3594, 0.1003, 0.3701, 0.1003, 0.3663, 0.1642, 0.4673, 0.164, 0.4761, 0.09995, 0.4861, 0.1002, 0.4779, 0.1642, 0.3549, 0.1642, 0.3594, 0.1003, 0.3514, 0.1003, 0.3465, 0.1642, 0.3465, 0.1642, 0.3514, 0.1003, 0.3594, 0.1003, 0.3549, 0.1642, 0.5032, 0.164, 0.4972, 0.1004, 0.5051, 0.1004, 0.5116, 0.164, 0.3663, 0.1642, 0.3701, 0.1003, 0.3594, 0.1003, 0.3549, 0.1642, 0.3413, 0.1642, 0.3465, 0.1003, 0.3514, 0.1003, 0.3465, 0.1642, 0.5152, 0.1642, 0.5103, 0.1003, 0.5152, 0.1003, 0.5204, 0.1642, 0.3801, 0.1642, 0.3831, 0.1003, 0.3701, 0.1003, 0.3663, 0.1642, 0.36, 0.1641, 0.368, 0.09983, 0.3772, 0.09992, 0.3698, 0.1641, 0.5068, 0.1642, 0.5023, 0.1003, 0.5103, 0.1003, 0.5152, 0.1642, 0.3959, 0.1642, 0.398, 0.1003, 0.3831, 0.1003, 0.3801, 0.1642, 0.4954, 0.1642, 0.4917, 0.1003, 0.5023, 0.1003, 0.5068, 0.1642, 0.413, 0.1642, 0.4141, 0.1003, 0.398, 0.1003, 0.3959, 0.1642, 0.4816, 0.1642, 0.4786, 0.1003, 0.4917, 0.1003, 0.4954, 0.1642, 0.4309, 0.1642, 0.4309, 0.1003, 0.4141, 0.1003, 0.413, 0.1642, 0.4658, 0.1642, 0.4638, 0.1003, 0.4786, 0.1003, 0.4816, 0.1642, 0.4487, 0.1642, 0.4476, 0.1003, 0.4309, 0.1003, 0.4309, 0.1642, 0.4487, 0.1642, 0.4476, 0.1003, 0.4638, 0.1003, 0.4658, 0.1642, 0.4658, 0.1642, 0.4638, 0.1003, 0.4476, 0.1003, 0.4487, 0.1642, 0.4309, 0.1642, 0.4309, 0.1003, 0.4476, 0.1003, 0.4487, 0.1642, 0.4816, 0.1642, 0.4786, 0.1003, 0.4638, 0.1003, 0.4658, 0.1642, 0.413, 0.1642, 0.4141, 0.1003, 0.4309, 0.1003, 0.4309, 0.1642, 0.4954, 0.1642, 0.4917, 0.1003, 0.4786, 0.1003, 0.4816, 0.1642, 0.3959, 0.1642, 0.398, 0.1003, 0.4141, 0.1003, 0.413, 0.1642, 0.5068, 0.1642, 0.5023, 0.1003, 0.4917, 0.1003, 0.4954, 0.1642, 0.3994, 0.05905, 0.4077, 0.03049, 0.3981, 0.03049, 0.3861, 0.05905, 0.3497, 0.09592, 0.3577, 0.05905, 0.3648, 0.05905, 0.3576, 0.09592, 0.5131, 0.06824, 0.5046, 0.06691, 0.5061, 0.05509, 0.5147, 0.05509, 0.3683, 0.09592, 0.3744, 0.05905, 0.3648, 0.05905, 0.3576, 0.09592, 0.344, 0.09515, 0.3525, 0.05828, 0.3569, 0.05828, 0.3489, 0.09515, 0.5082, 0.09592, 0.5002, 0.05905, 0.5046, 0.05905, 0.5131, 0.09592, 0.3813, 0.09592, 0.3861, 0.05905, 0.3744, 0.05905, 0.3683, 0.09592, 0.3431, 0.05509, 0.3518, 0.05509, 0.3533, 0.06691, 0.3448, 0.06824, 0.5003, 0.09592, 0.4931, 0.05905, 0.5002, 0.05905, 0.5082, 0.09592, 0.3961, 0.09592, 0.3994, 0.05905, 0.3861, 0.05905, 0.3813, 0.09592, 0.4896, 0.09592, 0.4835, 0.05905, 0.4931, 0.05905, 0.5003, 0.09592, 0.4122, 0.09592, 0.4139, 0.05905, 0.3994, 0.05905, 0.3961, 0.09592, 0.4766, 0.09592, 0.4718, 0.05905, 0.4835, 0.05905, 0.4896, 0.09592, 0.4289, 0.09592, 0.4289, 0.05905, 0.4139, 0.05905, 0.4122, 0.09592, 0.4618, 0.09592, 0.4585, 0.05905, 0.4718, 0.05905, 0.4766, 0.09592, 0.4457, 0.09592, 0.444, 0.05905, 0.4289, 0.05905, 0.4289, 0.09592, 0.4457, 0.09592, 0.444, 0.05905, 0.4585, 0.05905, 0.4618, 0.09592, 0.4618, 0.09592, 0.4585, 0.05905, 0.444, 0.05905, 0.4457, 0.09592, 0.4289, 0.09592, 0.4289, 0.05905, 0.444, 0.05905, 0.4457, 0.09592, 0.4766, 0.09592, 0.4718, 0.05905, 0.4585, 0.05905, 0.4618, 0.09592, 0.4122, 0.09592, 0.4139, 0.05905, 0.4289, 0.05905, 0.4289, 0.09592, 0.4896, 0.09592, 0.4835, 0.05905, 0.4718, 0.05905, 0.4766, 0.09592, 0.3961, 0.09592, 0.3994, 0.05905, 0.4139, 0.05905, 0.4122, 0.09592, 0.5003, 0.09592, 0.4931, 0.05905, 0.4835, 0.05905, 0.4896, 0.09592, 0.3813, 0.09592, 0.3861, 0.05905, 0.3994, 0.05905, 0.3961, 0.09592, 0.5082, 0.09592, 0.5002, 0.05905, 0.4931, 0.05905, 0.5003, 0.09592, 0.3448, 0.04193, 0.3533, 0.04326, 0.3518, 0.05509, 0.3431, 0.05509, 0.3683, 0.09592, 0.3744, 0.05905, 0.3861, 0.05905, 0.3813, 0.09592, 0.5131, 0.09592, 0.5046, 0.05905, 0.5002, 0.05905, 0.5082, 0.09592, 0.3497, 0.09592, 0.3577, 0.05905, 0.3533, 0.05905, 0.3448, 0.09592, 0.3576, 0.09592, 0.3648, 0.05905, 0.3744, 0.05905, 0.3683, 0.09592, 0.5147, 0.05509, 0.5061, 0.05509, 0.5046, 0.04326, 0.5131, 0.04193, 0.9659, 0.6285, 0.9429, 0.6331, 0.9437, 0.6412, 0.9671, 0.6412, 0.4835, 0.05905, 0.4682, 0.03049, 0.475, 0.03049, 0.4931, 0.05905, 0.4139, 0.05905, 0.4181, 0.03049, 0.4077, 0.03049, 0.3994, 0.05905, 0.4718, 0.05905, 0.4597, 0.03049, 0.4682, 0.03049, 0.4835, 0.05905, 0.4289, 0.05905, 0.4289, 0.03049, 0.4181, 0.03049, 0.4139, 0.05905, 0.4585, 0.05905, 0.4502, 0.03049, 0.4597, 0.03049, 0.4718, 0.05905, 0.444, 0.05905, 0.4398, 0.03049, 0.4289, 0.03049, 0.4289, 0.05905, 0.444, 0.05905, 0.4398, 0.03049, 0.4502, 0.03049, 0.4585, 0.05905, 0.4585, 0.05905, 0.4502, 0.03049, 0.4398, 0.03049, 0.444, 0.05905, 0.4289, 0.05905, 0.4289, 0.03049, 0.4398, 0.03049, 0.444, 0.05905, 0.4718, 0.05905, 0.4597, 0.03049, 0.4502, 0.03049, 0.4585, 0.05905, 0.4139, 0.05905, 0.4181, 0.03049, 0.4289, 0.03049, 0.4289, 0.05905, 0.4835, 0.05905, 0.4682, 0.03049, 0.4597, 0.03049, 0.4718, 0.05905, 0.3994, 0.05905, 0.4077, 0.03049, 0.4181, 0.03049, 0.4139, 0.05905, 0.4931, 0.05905, 0.475, 0.03049, 0.4682, 0.03049, 0.4835, 0.05905, 0.3861, 0.05905, 0.3981, 0.03049, 0.4077, 0.03049, 0.3994, 0.05905, 0.5002, 0.03189, 0.4802, 0.03841, 0.475, 0.03087, 0.4931, 0.02141, 0.3533, 0.04326, 0.3745, 0.04658, 0.3735, 0.05509, 0.3518, 0.05509, 0.3744, 0.05905, 0.3897, 0.03049, 0.3981, 0.03049, 0.3861, 0.05905, 0.5046, 0.04326, 0.4833, 0.04658, 0.4802, 0.03841, 0.5002, 0.03189, 0.3577, 0.03189, 0.3777, 0.03841, 0.3745, 0.04658, 0.3533, 0.04326, 0.3648, 0.05905, 0.3828, 0.03049, 0.3897, 0.03049, 0.3744, 0.05905, 0.5061, 0.05509, 0.4844, 0.05509, 0.4833, 0.04658, 0.5046, 0.04326, 0.3648, 0.02141, 0.3828, 0.03087, 0.3777, 0.03841, 0.3577, 0.03189, 0.3577, 0.07828, 0.3777, 0.07176, 0.3828, 0.0793, 0.3648, 0.08876, 0.5046, 0.06691, 0.4833, 0.06359, 0.4844, 0.05509, 0.5061, 0.05509, 0.3744, 0.05905, 0.3897, 0.03049, 0.3828, 0.03049, 0.3648, 0.05905, 0.3533, 0.06691, 0.3745, 0.06359, 0.3777, 0.07176, 0.3577, 0.07828, 0.5002, 0.07828, 0.4802, 0.07176, 0.4833, 0.06359, 0.5046, 0.06691, 0.3861, 0.05905, 0.3981, 0.03049, 0.3897, 0.03049, 0.3744, 0.05905, 0.3518, 0.05509, 0.3735, 0.05509, 0.3745, 0.06359, 0.3533, 0.06691, 0.4931, 0.08876, 0.475, 0.0793, 0.4802, 0.07176, 0.5002, 0.07828, 0.9315, 0.6117, 0.9143, 0.6289, 0.9165, 0.6315, 0.9367, 0.618, 0.838, 0.6285, 0.861, 0.6331, 0.8634, 0.6252, 0.8417, 0.6163, 0.9622, 0.6163, 0.9405, 0.6252, 0.9429, 0.6331, 0.9659, 0.6285, 0.8368, 0.6412, 0.8602, 0.6412, 0.861, 0.6331, 0.838, 0.6285, 0.9562, 0.605, 0.9367, 0.618, 0.9405, 0.6252, 0.9622, 0.6163, 0.838, 0.6539, 0.861, 0.6494, 0.8602, 0.6412, 0.8368, 0.6412, 0.948, 0.5951, 0.9315, 0.6117, 0.9367, 0.618, 0.9562, 0.605, 0.8417, 0.6662, 0.8634, 0.6572, 0.861, 0.6494, 0.838, 0.6539, 0.9382, 0.587, 0.9252, 0.6065, 0.9315, 0.6117, 0.948, 0.5951, 0.8478, 0.6774, 0.8673, 0.6644, 0.8634, 0.6572, 0.8417, 0.6662, 0.9269, 0.581, 0.9179, 0.6026, 0.9252, 0.6065, 0.9382, 0.587, 0.9147, 0.7051, 0.9101, 0.6822, 0.902, 0.683, 0.902, 0.7064, 0.8559, 0.6873, 0.8724, 0.6707, 0.8673, 0.6644, 0.8478, 0.6774, 0.9147, 0.5773, 0.9101, 0.6003, 0.9179, 0.6026, 0.9269, 0.581, 0.9269, 0.7014, 0.9179, 0.6798, 0.9101, 0.6822, 0.9147, 0.7051, 0.8658, 0.6954, 0.8788, 0.6759, 0.8724, 0.6707, 0.8559, 0.6873, 0.902, 0.576, 0.902, 0.5995, 0.9101, 0.6003, 0.9147, 0.5773, 0.9382, 0.6954, 0.9252, 0.6759, 0.9179, 0.6798, 0.9269, 0.7014, 0.877, 0.7014, 0.886, 0.6798, 0.8788, 0.6759, 0.8658, 0.6954, 0.8892, 0.5773, 0.8938, 0.6003, 0.902, 0.5995, 0.902, 0.576, 0.948, 0.6873, 0.9315, 0.6707, 0.9252, 0.6759, 0.9382, 0.6954, 0.8892, 0.7051, 0.8938, 0.6822, 0.886, 0.6798, 0.877, 0.7014, 0.877, 0.581, 0.886, 0.6026, 0.8938, 0.6003, 0.8892, 0.5773, 0.9562, 0.6774, 0.9367, 0.6644, 0.9315, 0.6707, 0.948, 0.6873, 0.902, 0.7064, 0.902, 0.683, 0.8938, 0.6822, 0.8892, 0.7051, 0.8658, 0.587, 0.8788, 0.6065, 0.886, 0.6026, 0.877, 0.581, 0.9622, 0.6662, 0.9405, 0.6572, 0.9367, 0.6644, 0.9562, 0.6774, 0.8559, 0.5951, 0.8724, 0.6117, 0.8788, 0.6065, 0.8658, 0.587, 0.9659, 0.6539, 0.9429, 0.6494, 0.9405, 0.6572, 0.9622, 0.6662, 0.8478, 0.605, 0.8673, 0.618, 0.8724, 0.6117, 0.8559, 0.5951, 0.9671, 0.6412, 0.9437, 0.6412, 0.9429, 0.6494, 0.9659, 0.6539, 0.8417, 0.6163, 0.8634, 0.6252, 0.8673, 0.618, 0.8478, 0.605, 0.9054, 0.6241, 0.902, 0.6412, 0.9087, 0.6251, 0.8634, 0.6572, 0.8858, 0.6479, 0.8848, 0.6446, 0.861, 0.6494, 0.9252, 0.6065, 0.9117, 0.6267, 0.9143, 0.6289, 0.9315, 0.6117, 0.8673, 0.6644, 0.8874, 0.6509, 0.8858, 0.6479, 0.8634, 0.6572, 0.9179, 0.6026, 0.9087, 0.6251, 0.9117, 0.6267, 0.9252, 0.6065, 0.9101, 0.6822, 0.9054, 0.6584, 0.902, 0.6587, 0.902, 0.683, 0.8724, 0.6707, 0.8896, 0.6536, 0.8874, 0.6509, 0.8673, 0.6644, 0.9101, 0.6003, 0.9054, 0.6241, 0.9087, 0.6251, 0.9179, 0.6026, 0.9179, 0.6798, 0.9087, 0.6574, 0.9054, 0.6584, 0.9101, 0.6822, 0.8788, 0.6759, 0.8922, 0.6558, 0.8896, 0.6536, 0.8724, 0.6707, 0.902, 0.5995, 0.902, 0.6237, 0.9054, 0.6241, 0.9101, 0.6003, 0.9252, 0.6759, 0.9117, 0.6558, 0.9087, 0.6574, 0.9179, 0.6798, 0.886, 0.6798, 0.8953, 0.6574, 0.8922, 0.6558, 0.8788, 0.6759, 0.8938, 0.6003, 0.8986, 0.6241, 0.902, 0.6237, 0.902, 0.5995, 0.9315, 0.6707, 0.9143, 0.6536, 0.9117, 0.6558, 0.9252, 0.6759, 0.8938, 0.6822, 0.8986, 0.6584, 0.8953, 0.6574, 0.886, 0.6798, 0.886, 0.6026, 0.8953, 0.6251, 0.8986, 0.6241, 0.8938, 0.6003, 0.9367, 0.6644, 0.9165, 0.6509, 0.9143, 0.6536, 0.9315, 0.6707, 0.902, 0.683, 0.902, 0.6587, 0.8986, 0.6584, 0.8938, 0.6822, 0.8788, 0.6065, 0.8922, 0.6267, 0.8953, 0.6251, 0.886, 0.6026, 0.9405, 0.6572, 0.9181, 0.6479, 0.9165, 0.6509, 0.9367, 0.6644, 0.8724, 0.6117, 0.8896, 0.6289, 0.8922, 0.6267, 0.8788, 0.6065, 0.9429, 0.6494, 0.9191, 0.6446, 0.9181, 0.6479, 0.9405, 0.6572, 0.8673, 0.618, 0.8874, 0.6315, 0.8896, 0.6289, 0.8724, 0.6117, 0.9437, 0.6412, 0.9194, 0.6412, 0.9191, 0.6446, 0.9429, 0.6494, 0.8634, 0.6252, 0.8858, 0.6345, 0.8874, 0.6315, 0.8673, 0.618, 0.9429, 0.6331, 0.9191, 0.6378, 0.9194, 0.6412, 0.9437, 0.6412, 0.861, 0.6331, 0.8848, 0.6378, 0.8858, 0.6345, 0.8634, 0.6252, 0.9405, 0.6252, 0.9181, 0.6345, 0.9191, 0.6378, 0.9429, 0.6331, 0.8602, 0.6412, 0.8845, 0.6412, 0.8848, 0.6378, 0.861, 0.6331, 0.9367, 0.618, 0.9165, 0.6315, 0.9181, 0.6345, 0.9405, 0.6252, 0.861, 0.6494, 0.8848, 0.6446, 0.8845, 0.6412, 0.8602, 0.6412, 0.9087, 0.6574, 0.902, 0.6412, 0.9054, 0.6584, 0.8922, 0.6558, 0.902, 0.6412, 0.8896, 0.6536, 0.902, 0.6237, 0.902, 0.6412, 0.9054, 0.6241, 0.9117, 0.6558, 0.902, 0.6412, 0.9087, 0.6574, 0.8953, 0.6574, 0.902, 0.6412, 0.8922, 0.6558, 0.8986, 0.6241, 0.902, 0.6412, 0.902, 0.6237, 0.9143, 0.6536, 0.902, 0.6412, 0.9117, 0.6558, 0.8986, 0.6584, 0.902, 0.6412, 0.8953, 0.6574, 0.8953, 0.6251, 0.902, 0.6412, 0.8986, 0.6241, 0.9165, 0.6509, 0.902, 0.6412, 0.9143, 0.6536, 0.902, 0.6587, 0.902, 0.6412, 0.8986, 0.6584, 0.8922, 0.6267, 0.902, 0.6412, 0.8953, 0.6251, 0.9181, 0.6479, 0.902, 0.6412, 0.9165, 0.6509, 0.8896, 0.6289, 0.902, 0.6412, 0.8922, 0.6267, 0.9191, 0.6446, 0.902, 0.6412, 0.9181, 0.6479, 0.8874, 0.6315, 0.902, 0.6412, 0.8896, 0.6289, 0.9194, 0.6412, 0.902, 0.6412, 0.9191, 0.6446, 0.8858, 0.6345, 0.902, 0.6412, 0.8874, 0.6315, 0.9191, 0.6378, 0.902, 0.6412, 0.9194, 0.6412, 0.8848, 0.6378, 0.902, 0.6412, 0.8858, 0.6345, 0.9181, 0.6345, 0.902, 0.6412, 0.9191, 0.6378, 0.8845, 0.6412, 0.902, 0.6412, 0.8848, 0.6378, 0.9165, 0.6315, 0.902, 0.6412, 0.9181, 0.6345, 0.8848, 0.6446, 0.902, 0.6412, 0.8845, 0.6412, 0.9143, 0.6289, 0.902, 0.6412, 0.9165, 0.6315, 0.8858, 0.6479, 0.902, 0.6412, 0.8848, 0.6446, 0.9117, 0.6267, 0.902, 0.6412, 0.9143, 0.6289, 0.8874, 0.6509, 0.902, 0.6412, 0.8858, 0.6479, 0.9087, 0.6251, 0.902, 0.6412, 0.9117, 0.6267, 0.9054, 0.6584, 0.902, 0.6412, 0.902, 0.6587, 0.8896, 0.6536, 0.902, 0.6412, 0.8874, 0.6509, 0.8924, 0.814, 0.8898, 0.827, 0.9004, 0.828, 0.9004, 0.8147, 0.8848, 0.8116, 0.8797, 0.8239, 0.8898, 0.827, 0.8924, 0.814, 0.8777, 0.8079, 0.8704, 0.8189, 0.8797, 0.8239, 0.8848, 0.8116, 0.8715, 0.8028, 0.8622, 0.8122, 0.8704, 0.8189, 0.8777, 0.8079, 0.8665, 0.7966, 0.8555, 0.804, 0.8622, 0.8122, 0.8715, 0.8028, 0.8627, 0.7896, 0.8505, 0.7947, 0.8555, 0.804, 0.8665, 0.7966, 0.8604, 0.782, 0.8474, 0.7845, 0.8505, 0.7947, 0.8627, 0.7896, 0.8596, 0.774, 0.8464, 0.774, 0.8474, 0.7845, 0.8604, 0.782, 0.8604, 0.7661, 0.8474, 0.7635, 0.8464, 0.774, 0.8596, 0.774, 0.8627, 0.7584, 0.8505, 0.7533, 0.8474, 0.7635, 0.8604, 0.7661, 0.8665, 0.7514, 0.8555, 0.744, 0.8505, 0.7533, 0.8627, 0.7584, 0.8715, 0.7452, 0.8622, 0.7358, 0.8555, 0.744, 0.8665, 0.7514, 0.8777, 0.7401, 0.8704, 0.7291, 0.8622, 0.7358, 0.8715, 0.7452, 0.8848, 0.7364, 0.8797, 0.7241, 0.8704, 0.7291, 0.8777, 0.7401, 0.8924, 0.734, 0.8898, 0.7211, 0.8797, 0.7241, 0.8848, 0.7364, 0.9004, 0.7333, 0.9004, 0.72, 0.8898, 0.7211, 0.8924, 0.734, 0.9083, 0.734, 0.9109, 0.7211, 0.9004, 0.72, 0.9004, 0.7333, 0.916, 0.7364, 0.921, 0.7241, 0.9109, 0.7211, 0.9083, 0.734, 0.923, 0.7401, 0.9304, 0.7291, 0.921, 0.7241, 0.916, 0.7364, 0.9292, 0.7452, 0.9385, 0.7358, 0.9304, 0.7291, 0.923, 0.7401, 0.9342, 0.7514, 0.9452, 0.744, 0.9385, 0.7358, 0.9292, 0.7452, 0.938, 0.7584, 0.9502, 0.7533, 0.9452, 0.744, 0.9342, 0.7514, 0.9403, 0.7661, 0.9533, 0.7635, 0.9502, 0.7533, 0.938, 0.7584, 0.9411, 0.774, 0.9543, 0.774, 0.9533, 0.7635, 0.9403, 0.7661, 0.9403, 0.782, 0.9533, 0.7845, 0.9543, 0.774, 0.9411, 0.774, 0.938, 0.7896, 0.9502, 0.7947, 0.9533, 0.7845, 0.9403, 0.782, 0.9342, 0.7966, 0.9452, 0.804, 0.9502, 0.7947, 0.938, 0.7896, 0.9292, 0.8028, 0.9385, 0.8122, 0.9452, 0.804, 0.9342, 0.7966, 0.923, 0.8079, 0.9304, 0.8189, 0.9385, 0.8122, 0.9292, 0.8028, 0.916, 0.8116, 0.921, 0.8239, 0.9304, 0.8189, 0.923, 0.8079, 0.9083, 0.814, 0.9109, 0.827, 0.921, 0.8239, 0.916, 0.8116, 0.9004, 0.8147, 0.9004, 0.828, 0.9109, 0.827, 0.9083, 0.814, 0.3427, 0.8334, 0.3624, 0.9455, 0.3559, 0.9455, 0.3404, 0.8334, 0.7339, 0.835, 0.7339, 0.9412, 0.7309, 0.9412, 0.7309, 0.835, 0.7195, 0.835, 0.7195, 0.9412, 0.726, 0.9412, 0.726, 0.835, 0.6306, 0.835, 0.6306, 0.9412, 0.6296, 0.9412, 0.6296, 0.835, 0.7309, 0.835, 0.7309, 0.9412, 0.726, 0.9412, 0.726, 0.835, 0.726, 0.835, 0.726, 0.9412, 0.7309, 0.9412, 0.7309, 0.835, 0.6296, 0.835, 0.6296, 0.9412, 0.6306, 0.9412, 0.6306, 0.835, 0.726, 0.835, 0.726, 0.9412, 0.7195, 0.9412, 0.7195, 0.835, 0.7309, 0.835, 0.7309, 0.9412, 0.7339, 0.9412, 0.7339, 0.835, 0.6306, 0.835, 0.6306, 0.9412, 0.6336, 0.9412, 0.6336, 0.835, 0.7195, 0.835, 0.7195, 0.9412, 0.7115, 0.9412, 0.7115, 0.835, 0.7339, 0.835, 0.7339, 0.9412, 0.7349, 0.9412, 0.7349, 0.835, 0.6336, 0.835, 0.6336, 0.9412, 0.6385, 0.9412, 0.6385, 0.835, 0.7115, 0.835, 0.7115, 0.9412, 0.7024, 0.9412, 0.7024, 0.835, 0.6385, 0.835, 0.6385, 0.9412, 0.645, 0.9412, 0.645, 0.835, 0.7024, 0.835, 0.7024, 0.9412, 0.6925, 0.9412, 0.6925, 0.835, 0.645, 0.835, 0.645, 0.9412, 0.653, 0.9412, 0.653, 0.835, 0.6925, 0.835, 0.6925, 0.9412, 0.6822, 0.9412, 0.6822, 0.835, 0.653, 0.835, 0.653, 0.9412, 0.6621, 0.9412, 0.6621, 0.835, 0.6822, 0.835, 0.6822, 0.9412, 0.672, 0.9412, 0.672, 0.835, 0.6621, 0.835, 0.6621, 0.9412, 0.672, 0.9412, 0.672, 0.835, 0.672, 0.835, 0.672, 0.9412, 0.6621, 0.9412, 0.6621, 0.835, 0.672, 0.835, 0.672, 0.9412, 0.6822, 0.9412, 0.6822, 0.835, 0.6621, 0.835, 0.6621, 0.9412, 0.653, 0.9412, 0.653, 0.835, 0.6822, 0.835, 0.6822, 0.9412, 0.6925, 0.9412, 0.6925, 0.835, 0.653, 0.835, 0.653, 0.9412, 0.645, 0.9412, 0.645, 0.835, 0.6925, 0.835, 0.6925, 0.9412, 0.7024, 0.9412, 0.7024, 0.835, 0.645, 0.835, 0.645, 0.9412, 0.6385, 0.9412, 0.6385, 0.835, 0.7024, 0.835, 0.7024, 0.9412, 0.7115, 0.9412, 0.7115, 0.835, 0.6385, 0.835, 0.6385, 0.9412, 0.6336, 0.9412, 0.6336, 0.835, 0.7349, 0.835, 0.7349, 0.9412, 0.7339, 0.9412, 0.7339, 0.835, 0.7115, 0.835, 0.7115, 0.9412, 0.7195, 0.9412, 0.7195, 0.835, 0.5385, 0.8967, 0.5318, 0.9303, 0.5415, 0.9313, 0.5415, 0.897, 0.5356, 0.8958, 0.5225, 0.9275, 0.5318, 0.9303, 0.5385, 0.8967, 0.5329, 0.8944, 0.5139, 0.9229, 0.5225, 0.9275, 0.5356, 0.8958, 0.5306, 0.8925, 0.5063, 0.9167, 0.5139, 0.9229, 0.5329, 0.8944, 0.5287, 0.8902, 0.5002, 0.9092, 0.5063, 0.9167, 0.5306, 0.8925, 0.5273, 0.8875, 0.4956, 0.9006, 0.5002, 0.9092, 0.5287, 0.8902, 0.5264, 0.8846, 0.4927, 0.8913, 0.4956, 0.9006, 0.5273, 0.8875, 0.5261, 0.8816, 0.4918, 0.8816, 0.4927, 0.8913, 0.5264, 0.8846, 0.5264, 0.8786, 0.4927, 0.8719, 0.4918, 0.8816, 0.5261, 0.8816, 0.5273, 0.8757, 0.4956, 0.8626, 0.4927, 0.8719, 0.5264, 0.8786, 0.5287, 0.873, 0.5002, 0.854, 0.4956, 0.8626, 0.5273, 0.8757, 0.5306, 0.8707, 0.5063, 0.8465, 0.5002, 0.854, 0.5287, 0.873, 0.5329, 0.8688, 0.5139, 0.8403, 0.5063, 0.8465, 0.5306, 0.8707, 0.5356, 0.8674, 0.5225, 0.8357, 0.5139, 0.8403, 0.5329, 0.8688, 0.5385, 0.8665, 0.5318, 0.8329, 0.5225, 0.8357, 0.5356, 0.8674, 0.5415, 0.8662, 0.5415, 0.8319, 0.5318, 0.8329, 0.5385, 0.8665, 0.5445, 0.8665, 0.5512, 0.8329, 0.5415, 0.8319, 0.5415, 0.8662, 0.5474, 0.8674, 0.5605, 0.8357, 0.5512, 0.8329, 0.5445, 0.8665, 0.5501, 0.8688, 0.5691, 0.8403, 0.5605, 0.8357, 0.5474, 0.8674, 0.5524, 0.8707, 0.5766, 0.8465, 0.5691, 0.8403, 0.5501, 0.8688, 0.5543, 0.873, 0.5828, 0.854, 0.5766, 0.8465, 0.5524, 0.8707, 0.5557, 0.8757, 0.5874, 0.8626, 0.5828, 0.854, 0.5543, 0.873, 0.5566, 0.8786, 0.5902, 0.8719, 0.5874, 0.8626, 0.5557, 0.8757, 0.5569, 0.8816, 0.5912, 0.8816, 0.5902, 0.8719, 0.5566, 0.8786, 0.5566, 0.8846, 0.5902, 0.8913, 0.5912, 0.8816, 0.5569, 0.8816, 0.5557, 0.8875, 0.5874, 0.9006, 0.5902, 0.8913, 0.5566, 0.8846, 0.5543, 0.8902, 0.5828, 0.9092, 0.5874, 0.9006, 0.5557, 0.8875, 0.5524, 0.8925, 0.5766, 0.9167, 0.5828, 0.9092, 0.5543, 0.8902, 0.5501, 0.8944, 0.5691, 0.9229, 0.5766, 0.9167, 0.5524, 0.8925, 0.5474, 0.8958, 0.5605, 0.9275, 0.5691, 0.9229, 0.5501, 0.8944, 0.5445, 0.8967, 0.5512, 0.9303, 0.5605, 0.9275, 0.5474, 0.8958, 0.5415, 0.897, 0.5415, 0.9313, 0.5512, 0.9303, 0.5445, 0.8967, 0.2947, 0.9469, 0.316, 0.8305, 0.3124, 0.8305, 0.2814, 0.9469, 0.3289, 0.8334, 0.3235, 0.9455, 0.3319, 0.9455, 0.3319, 0.8334, 0.3404, 0.8334, 0.3559, 0.9455, 0.3484, 0.9455, 0.3378, 0.8334, 0.3319, 0.8334, 0.3319, 0.9455, 0.3403, 0.9455, 0.3349, 0.8334, 0.3378, 0.8334, 0.3484, 0.9455, 0.3403, 0.9455, 0.3349, 0.8334, 0.3349, 0.8334, 0.3403, 0.9455, 0.3484, 0.9455, 0.3378, 0.8334, 0.3349, 0.8334, 0.3403, 0.9455, 0.3319, 0.9455, 0.3319, 0.8334, 0.3378, 0.8334, 0.3484, 0.9455, 0.3559, 0.9455, 0.3404, 0.8334, 0.3319, 0.8334, 0.3319, 0.9455, 0.3235, 0.9455, 0.3289, 0.8334, 0.3404, 0.8334, 0.3559, 0.9455, 0.3624, 0.9455, 0.3427, 0.8334, 0.3289, 0.8334, 0.3235, 0.9455, 0.3154, 0.9455, 0.326, 0.8334, 0.3427, 0.8334, 0.3624, 0.9455, 0.3678, 0.9455, 0.3447, 0.8334, 0.326, 0.8334, 0.3154, 0.9455, 0.3079, 0.9455, 0.3234, 0.8334, 0.3447, 0.8334, 0.3678, 0.9455, 0.3718, 0.9455, 0.3461, 0.8334, 0.3165, 0.8895, 0.2887, 0.8895, 0.2896, 0.8815, 0.3168, 0.8866, 0.3234, 0.8334, 0.3079, 0.9455, 0.3014, 0.9455, 0.321, 0.8334, 0.3461, 0.8334, 0.3718, 0.9455, 0.3742, 0.9455, 0.347, 0.8334, 0.3168, 0.8334, 0.2896, 0.9455, 0.292, 0.9455, 0.3177, 0.8334, 0.321, 0.8334, 0.3014, 0.9455, 0.296, 0.9455, 0.3191, 0.8334, 0.347, 0.8866, 0.3742, 0.8815, 0.375, 0.8895, 0.3472, 0.8895, 0.3177, 0.8334, 0.292, 0.9455, 0.296, 0.9455, 0.3191, 0.8334, 0.3191, 0.8334, 0.296, 0.9455, 0.292, 0.9455, 0.3177, 0.8334, 0.3472, 0.8895, 0.375, 0.8895, 0.3742, 0.8974, 0.347, 0.8923, 0.3191, 0.8334, 0.296, 0.9455, 0.3014, 0.9455, 0.321, 0.8334, 0.3177, 0.8334, 0.292, 0.9455, 0.2896, 0.9455, 0.3168, 0.8334, 0.347, 0.8334, 0.3742, 0.9455, 0.3718, 0.9455, 0.3461, 0.8334, 0.321, 0.8334, 0.3014, 0.9455, 0.3079, 0.9455, 0.3234, 0.8334, 0.3168, 0.8923, 0.2896, 0.8974, 0.2887, 0.8895, 0.3165, 0.8895, 0.3461, 0.8334, 0.3718, 0.9455, 0.3678, 0.9455, 0.3447, 0.8334, 0.3234, 0.8334, 0.3079, 0.9455, 0.3154, 0.9455, 0.326, 0.8334, 0.3447, 0.8334, 0.3678, 0.9455, 0.3624, 0.9455, 0.3427, 0.8334, 0.326, 0.8334, 0.3154, 0.9455, 0.3235, 0.9455, 0.3289, 0.8334, 0.9071, 0.9808, 0.9064, 0.9842, 0.9118, 0.9848, 0.9118, 0.9813, 0.9026, 0.9795, 0.9013, 0.9827, 0.9064, 0.9842, 0.9071, 0.9808, 0.8984, 0.9772, 0.8965, 0.9801, 0.9013, 0.9827, 0.9026, 0.9795, 0.8948, 0.9742, 0.8923, 0.9767, 0.8965, 0.9801, 0.8984, 0.9772, 0.8918, 0.9706, 0.8889, 0.9725, 0.8923, 0.9767, 0.8948, 0.9742, 0.8895, 0.9664, 0.8863, 0.9677, 0.8889, 0.9725, 0.8918, 0.9706, 0.8881, 0.9619, 0.8847, 0.9625, 0.8863, 0.9677, 0.8895, 0.9664, 0.8877, 0.9572, 0.8842, 0.9572, 0.8847, 0.9625, 0.8881, 0.9619, 0.8881, 0.9525, 0.8847, 0.9518, 0.8842, 0.9572, 0.8877, 0.9572, 0.8895, 0.9479, 0.8863, 0.9466, 0.8847, 0.9518, 0.8881, 0.9525, 0.8918, 0.9437, 0.8889, 0.9418, 0.8863, 0.9466, 0.8895, 0.9479, 0.8948, 0.9401, 0.8923, 0.9376, 0.8889, 0.9418, 0.8918, 0.9437, 0.8984, 0.9371, 0.8965, 0.9342, 0.8923, 0.9376, 0.8948, 0.9401, 0.9026, 0.9349, 0.9013, 0.9316, 0.8965, 0.9342, 0.8984, 0.9371, 0.9071, 0.9335, 0.9064, 0.9301, 0.9013, 0.9316, 0.9026, 0.9349, 0.9118, 0.933, 0.9118, 0.9295, 0.9064, 0.9301, 0.9071, 0.9335, 0.9165, 0.9335, 0.9172, 0.9301, 0.9118, 0.9295, 0.9118, 0.933, 0.9211, 0.9349, 0.9224, 0.9316, 0.9172, 0.9301, 0.9165, 0.9335, 0.9252, 0.9371, 0.9272, 0.9342, 0.9224, 0.9316, 0.9211, 0.9349, 0.9289, 0.9401, 0.9314, 0.9376, 0.9272, 0.9342, 0.9252, 0.9371, 0.9319, 0.9437, 0.9348, 0.9418, 0.9314, 0.9376, 0.9289, 0.9401, 0.9341, 0.9479, 0.9373, 0.9466, 0.9348, 0.9418, 0.9319, 0.9437, 0.9355, 0.9525, 0.9389, 0.9518, 0.9373, 0.9466, 0.9341, 0.9479, 0.936, 0.9572, 0.9394, 0.9572, 0.9389, 0.9518, 0.9355, 0.9525, 0.9355, 0.9619, 0.9389, 0.9625, 0.9394, 0.9572, 0.936, 0.9572, 0.9341, 0.9664, 0.9373, 0.9677, 0.9389, 0.9625, 0.9355, 0.9619, 0.9319, 0.9706, 0.9348, 0.9725, 0.9373, 0.9677, 0.9341, 0.9664, 0.9289, 0.9742, 0.9314, 0.9767, 0.9348, 0.9725, 0.9319, 0.9706, 0.9252, 0.9772, 0.9272, 0.9801, 0.9314, 0.9767, 0.9289, 0.9742, 0.9211, 0.9795, 0.9224, 0.9827, 0.9272, 0.9801, 0.9252, 0.9772, 0.9165, 0.9808, 0.9172, 0.9842, 0.9224, 0.9827, 0.9211, 0.9795, 0.9118, 0.9813, 0.9118, 0.9848, 0.9172, 0.9842, 0.9165, 0.9808, 0.9403, 0.9137, 0.9451, 0.9132, 0.9496, 0.9119, 0.9539, 0.9096, 0.9576, 0.9066, 0.9606, 0.9028, 0.9629, 0.8986, 0.9643, 0.894, 0.9647, 0.8893, 0.9643, 0.8845, 0.9629, 0.8799, 0.9606, 0.8757, 0.9576, 0.872, 0.9539, 0.8689, 0.9496, 0.8667, 0.9451, 0.8653, 0.9403, 0.8648, 0.9355, 0.8653, 0.9309, 0.8667, 0.9267, 0.8689, 0.923, 0.872, 0.92, 0.8757, 0.9177, 0.8799, 0.9163, 0.8845, 0.9158, 0.8893, 0.9163, 0.894, 0.9177, 0.8986, 0.92, 0.9028, 0.923, 0.9066, 0.9267, 0.9096, 0.9309, 0.9119, 0.9355, 0.9132, 0.3878, 0.9469, 0.3415, 0.8305, 0.3434, 0.8305, 0.3949, 0.9469, 0.2473, 0.8887, 0.303, 0.8887, 0.3034, 0.8862, 0.2488, 0.8795, 0.2814, 0.9469, 0.3124, 0.8305, 0.3092, 0.8305, 0.2698, 0.9469, 0.3949, 0.8706, 0.3434, 0.8837, 0.3446, 0.8862, 0.3993, 0.8795, 0.2488, 0.8795, 0.3034, 0.8862, 0.3046, 0.8837, 0.2531, 0.8706, 0.2698, 0.9469, 0.3092, 0.8305, 0.3066, 0.8305, 0.2602, 0.9469, 0.3993, 0.8795, 0.3446, 0.8862, 0.345, 0.8887, 0.4007, 0.8887, 0.2531, 0.9469, 0.3046, 0.8305, 0.3066, 0.8305, 0.2602, 0.9469, 0.2602, 0.9469, 0.3066, 0.8305, 0.3046, 0.8305, 0.2531, 0.9469, 0.4007, 0.8887, 0.345, 0.8887, 0.3446, 0.8912, 0.3993, 0.8979, 0.2602, 0.9469, 0.3066, 0.8305, 0.3092, 0.8305, 0.2698, 0.9469, 0.2531, 0.9068, 0.3046, 0.8936, 0.3034, 0.8912, 0.2488, 0.8979, 0.3993, 0.8979, 0.3446, 0.8912, 0.3434, 0.8936, 0.3949, 0.9068, 0.2698, 0.9469, 0.3092, 0.8305, 0.3124, 0.8305, 0.2814, 0.9469, 0.2488, 0.8979, 0.3034, 0.8912, 0.303, 0.8887, 0.2473, 0.8887, 0.3949, 0.9469, 0.3434, 0.8305, 0.3415, 0.8305, 0.3878, 0.9469, 0.2814, 0.9469, 0.3124, 0.8305, 0.316, 0.8305, 0.2947, 0.9469, 0.3878, 0.9469, 0.3415, 0.8305, 0.3389, 0.8305, 0.3783, 0.9469, 0.2947, 0.9469, 0.316, 0.8305, 0.3199, 0.8305, 0.3091, 0.9469, 0.3783, 0.9469, 0.3389, 0.8305, 0.3357, 0.8305, 0.3666, 0.9469, 0.3091, 0.9469, 0.3199, 0.8305, 0.324, 0.8305, 0.324, 0.9469, 0.3666, 0.9469, 0.3357, 0.8305, 0.3321, 0.8305, 0.3534, 0.9469, 0.324, 0.9469, 0.324, 0.8305, 0.3281, 0.8305, 0.339, 0.9469, 0.3534, 0.9469, 0.3321, 0.8305, 0.3281, 0.8305, 0.339, 0.9469, 0.339, 0.9469, 0.3281, 0.8305, 0.3321, 0.8305, 0.3534, 0.9469, 0.339, 0.9469, 0.3281, 0.8305, 0.324, 0.8305, 0.324, 0.9469, 0.3534, 0.9469, 0.3321, 0.8305, 0.3357, 0.8305, 0.3666, 0.9469, 0.324, 0.9469, 0.324, 0.8305, 0.3199, 0.8305, 0.3091, 0.9469, 0.3666, 0.9469, 0.3357, 0.8305, 0.3389, 0.8305, 0.3783, 0.9469, 0.3091, 0.9469, 0.3199, 0.8305, 0.316, 0.8305, 0.2947, 0.9469, 0.3783, 0.9469, 0.3389, 0.8305, 0.3415, 0.8305, 0.3878, 0.9469])
me_r_530.materials.append(mat_r_530)
me_r_530.use_remesh_preserve_volume = False
me_r_530.use_remesh_preserve_attributes = False
me_r_530.use_mirror_vertex_groups = False
me_r_530.update()

# ---- objects
ob_r_530 = bpy.data.objects.new('R.530', me_r_530)

# ---- transforms, parenting, visibility, modifiers, constraints
ob_r_530.location = (6.078e-08, 0.0, 0.0)
ob_r_530.rotation_euler = (0.0, 0.7854, 0.0)
ob_r_530.scale = (-0.001348, 0.1113, 0.1113)
ob_r_530.lineart.crease_threshold = 0.0

# ---- collection membership
col_collection.objects.link(ob_r_530)

# ---- scene / render settings (as saved in the file)
scene.frame_start = 1; scene.frame_end = 250; scene.frame_set(0)
scene.render.engine = 'BLENDER_EEVEE_NEXT'
scene.cycles.use_denoising = False
scene.cycles.samples = 128
scene.cycles.sampling_pattern = 'TABULATED_SOBOL'
scene.cycles.use_adaptive_sampling = False
scene.cycles.use_light_tree = False
scene.view_settings.view_transform = 'Filmic'
bpy.context.view_layer.update()

# ---- added for rendering (the .blend has no active camera and no usable light): camera, sun
cam_auto = bpy.data.cameras.new('AutoCamera')
cam_auto.lens = 50.0
cam_auto.sensor_width = 36.0
cam_auto.clip_end = 1000.0
ob_auto_camera = bpy.data.objects.new('AutoCamera', cam_auto)
scene.collection.objects.link(ob_auto_camera)
ob_auto_camera.location = (3.64693, -4.35247, 2.90529)
ob_auto_camera.rotation_euler = (1.09748, -7.21219e-08, 0.694738)
scene.camera = ob_auto_camera
light_auto_sun = bpy.data.lights.new('AutoSun', 'SUN')
light_auto_sun.energy = 3.0
light_auto_sun.angle = 0.0523599
ob_auto_sun = bpy.data.objects.new('AutoSun', light_auto_sun)
scene.collection.objects.link(ob_auto_sun)
ob_auto_sun.rotation_euler = (0.872665, 0.174533, 0.523599)
bpy.context.view_layer.update()
